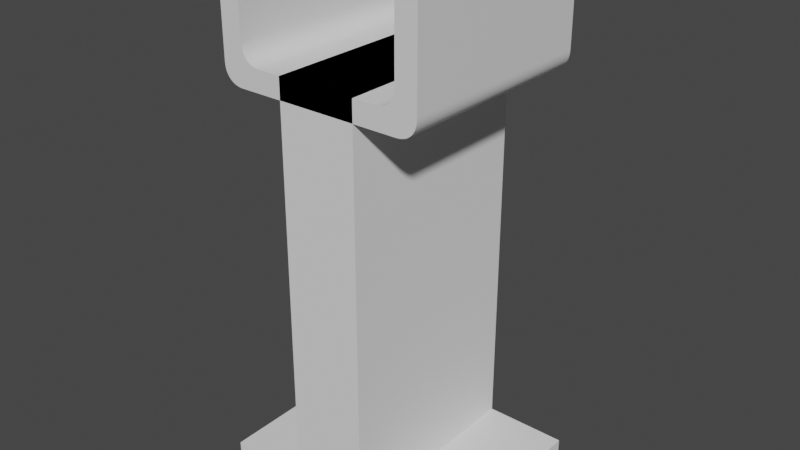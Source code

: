 # Source: Monitor_Stand.blend  (saved by Blender 3.6.13; exported with 4.5.12 LTS)
import bpy
from mathutils import Matrix  # noqa: F401  (used for matrix-valued properties, if any)

bpy.ops.wm.read_factory_settings(use_empty=True)
scene = bpy.context.scene
scene.name = 'Scene'

# ---- collections
col_collection = bpy.data.collections.new('Collection'); scene.collection.children.link(col_collection)

# ---- materials (node trees are filled in below, after node groups)
mat_material_003 = bpy.data.materials.new('Material.003')
mat_material_003.alpha_threshold = 0.0
mat_material_003.use_transparent_shadow = False
mat_material_003.roughness = 0.5
mat_material_003.line_color = (0.0, 0.0, 0.0, 1.0)

# ---- material node trees
mat_material_003.use_nodes = True; mat_material_003.node_tree.nodes.clear()
_N = mat_material_003.node_tree.nodes; _L = mat_material_003.node_tree.links
n0 = _N.new('ShaderNodeOutputMaterial'); n0.name = 'Material Output'; n0.location = (300, 300)
n1 = _N.new('ShaderNodeBsdfPrincipled'); n1.name = 'Principled BSDF'; n1.location = (10, 300)
n1.distribution = 'GGX'
n1.subsurface_method = 'RANDOM_WALK_SKIN'
n1.inputs[3].default_value = 1.45
n1.inputs[27].default_value = (0.0, 0.0, 0.0, 1.0)
n1.inputs[28].default_value = 1.0
_L.new(n1.outputs[0], n0.inputs[0])
n0.is_active_output = True

# ---- world
world_world = bpy.data.worlds.new('World'); scene.world = world_world
world_world.use_nodes = True; world_world.node_tree.nodes.clear()
_N = world_world.node_tree.nodes; _L = world_world.node_tree.links
n0 = _N.new('ShaderNodeOutputWorld'); n0.name = 'World Output'; n0.location = (300, 300)
n1 = _N.new('ShaderNodeBackground'); n1.name = 'Background'; n1.location = (10, 300)
n1.inputs[0].default_value = (0.05088, 0.05088, 0.05088, 1.0)
_L.new(n1.outputs[0], n0.inputs[0])
n0.is_active_output = True
world_world.color = (0.05088, 0.05088, 0.05088)
world_world.use_sun_shadow = False
world_world.sun_shadow_jitter_overblur = 0.0

# ---- meshes
me_cube_003 = bpy.data.meshes.new('Cube.003')
me_cube_003.from_pydata([(1.0, 0.3296, 1.0), (0.7931, 0.3296, 10.0), (1.0, -1.0, 1.0), (1.0, 0.3296, 10.0), (-1.0, 0.3296, 1.0), (-1.0, -1.0, 1.0), (-0.793, 0.3296, -1.0), (-0.793, -1.0, -1.0), (0.7931, -1.0, -1.0), (-0.5889, -1.0, 1.0), (0.7931, 0.3296, -1.0), (-0.5889, 0.3296, -1.0), (-1.0, 0.3296, 10.0), (-1.0, -1.0, 10.0), (-0.793, -1.0, 10.0), (-0.793, 0.3296, 10.0), (-0.8965, -1.0, 1.0), (-0.8965, 0.3296, 1.0), (-0.8965, -1.0, 11.0), (-0.8965, 0.3296, 11.0), (-0.8965, 0.3296, 10.0), (-0.8965, -1.0, 10.0), (-1.0, 0.3296, 10.0), (-0.8965, 0.3296, 11.0), (-1.0, 0.3296, 10.04), (-0.9999, 0.3296, 10.08), (-0.9997, 0.3296, 10.12), (-0.9994, 0.3296, 10.15), (-0.999, 0.3296, 10.19), (-0.9985, 0.3296, 10.23), (-0.9979, 0.3296, 10.27), (-0.9971, 0.3296, 10.31), (-0.9962, 0.3296, 10.34), (-0.9952, 0.3296, 10.38), (-0.994, 0.3296, 10.42), (-0.9926, 0.3296, 10.45), (-0.9911, 0.3296, 10.49), (-0.9895, 0.3296, 10.52), (-0.9876, 0.3296, 10.56), (-0.9856, 0.3296, 10.59), (-0.9835, 0.3296, 10.62), (-0.9812, 0.3296, 10.66), (-0.9787, 0.3296, 10.69), (-0.9761, 0.3296, 10.72), (-0.9734, 0.3296, 10.74), (-0.9705, 0.3296, 10.77), (-0.9675, 0.3296, 10.79), (-0.9643, 0.3296, 10.82), (-0.9611, 0.3296, 10.84), (-0.9577, 0.3296, 10.86), (-0.9543, 0.3296, 10.88), (-0.9507, 0.3296, 10.9), (-0.9471, 0.3296, 10.91), (-0.9434, 0.3296, 10.93), (-0.9397, 0.3296, 10.94), (-0.9359, 0.3296, 10.95), (-0.932, 0.3296, 10.96), (-0.9282, 0.3296, 10.97), (-0.9243, 0.3296, 10.98), (-0.9203, 0.3296, 10.99), (-0.9164, 0.3296, 10.99), (-0.9124, 0.3296, 10.99), (-0.9084, 0.3296, 11.0), (-0.9045, 0.3296, 11.0), (-0.9005, 0.3296, 11.0), (-0.8965, -1.0, 11.0), (-1.0, -1.0, 10.0), (-0.9005, -1.0, 11.0), (-0.9045, -1.0, 11.0), (-0.9084, -1.0, 11.0), (-0.9124, -1.0, 10.99), (-0.9164, -1.0, 10.99), (-0.9203, -1.0, 10.99), (-0.9243, -1.0, 10.98), (-0.9282, -1.0, 10.97), (-0.932, -1.0, 10.96), (-0.9359, -1.0, 10.95), (-0.9397, -1.0, 10.94), (-0.9434, -1.0, 10.93), (-0.9471, -1.0, 10.91), (-0.9507, -1.0, 10.9), (-0.9543, -1.0, 10.88), (-0.9577, -1.0, 10.86), (-0.9611, -1.0, 10.84), (-0.9643, -1.0, 10.82), (-0.9675, -1.0, 10.79), (-0.9705, -1.0, 10.77), (-0.9734, -1.0, 10.74), (-0.9761, -1.0, 10.72), (-0.9787, -1.0, 10.69), (-0.9812, -1.0, 10.66), (-0.9835, -1.0, 10.62), (-0.9856, -1.0, 10.59), (-0.9876, -1.0, 10.56), (-0.9895, -1.0, 10.52), (-0.9911, -1.0, 10.49), (-0.9926, -1.0, 10.45), (-0.994, -1.0, 10.42), (-0.9952, -1.0, 10.38), (-0.9962, -1.0, 10.34), (-0.9971, -1.0, 10.31), (-0.9979, -1.0, 10.27), (-0.9985, -1.0, 10.23), (-0.999, -1.0, 10.19), (-0.9994, -1.0, 10.15), (-0.9997, -1.0, 10.12), (-0.9999, -1.0, 10.08), (-1.0, -1.0, 10.04), (-0.793, -1.0, 10.0), (-0.8965, -1.0, 11.0), (-0.793, -1.0, 10.04), (-0.7931, -1.0, 10.08), (-0.7933, -1.0, 10.12), (-0.7935, -1.0, 10.15), (-0.7939, -1.0, 10.19), (-0.7944, -1.0, 10.23), (-0.7951, -1.0, 10.27), (-0.7958, -1.0, 10.31), (-0.7967, -1.0, 10.34), (-0.7978, -1.0, 10.38), (-0.799, -1.0, 10.42), (-0.8003, -1.0, 10.45), (-0.8018, -1.0, 10.49), (-0.8035, -1.0, 10.52), (-0.8053, -1.0, 10.56), (-0.8073, -1.0, 10.59), (-0.8095, -1.0, 10.62), (-0.8118, -1.0, 10.66), (-0.8142, -1.0, 10.69), (-0.8168, -1.0, 10.72), (-0.8196, -1.0, 10.74), (-0.8225, -1.0, 10.77), (-0.8255, -1.0, 10.79), (-0.8286, -1.0, 10.82), (-0.8319, -1.0, 10.84), (-0.8352, -1.0, 10.86), (-0.8387, -1.0, 10.88), (-0.8422, -1.0, 10.9), (-0.8458, -1.0, 10.91), (-0.8495, -1.0, 10.93), (-0.8533, -1.0, 10.94), (-0.8571, -1.0, 10.95), (-0.8609, -1.0, 10.96), (-0.8648, -1.0, 10.97), (-0.8687, -1.0, 10.98), (-0.8726, -1.0, 10.99), (-0.8766, -1.0, 10.99), (-0.8806, -1.0, 10.99), (-0.8845, -1.0, 11.0), (-0.8885, -1.0, 11.0), (-0.8925, -1.0, 11.0), (-0.8965, 0.3296, 11.0), (-0.793, 0.3296, 10.0), (-0.8925, 0.3296, 11.0), (-0.8885, 0.3296, 11.0), (-0.8845, 0.3296, 11.0), (-0.8806, 0.3296, 10.99), (-0.8766, 0.3296, 10.99), (-0.8726, 0.3296, 10.99), (-0.8687, 0.3296, 10.98), (-0.8648, 0.3296, 10.97), (-0.8609, 0.3296, 10.96), (-0.8571, 0.3296, 10.95), (-0.8533, 0.3296, 10.94), (-0.8495, 0.3296, 10.93), (-0.8458, 0.3296, 10.91), (-0.8422, 0.3296, 10.9), (-0.8387, 0.3296, 10.88), (-0.8352, 0.3296, 10.86), (-0.8319, 0.3296, 10.84), (-0.8286, 0.3296, 10.82), (-0.8255, 0.3296, 10.79), (-0.8225, 0.3296, 10.77), (-0.8196, 0.3296, 10.74), (-0.8168, 0.3296, 10.72), (-0.8142, 0.3296, 10.69), (-0.8118, 0.3296, 10.66), (-0.8095, 0.3296, 10.62), (-0.8073, 0.3296, 10.59), (-0.8053, 0.3296, 10.56), (-0.8035, 0.3296, 10.52), (-0.8018, 0.3296, 10.49), (-0.8003, 0.3296, 10.45), (-0.799, 0.3296, 10.42), (-0.7978, 0.3296, 10.38), (-0.7967, 0.3296, 10.34), (-0.7958, 0.3296, 10.31), (-0.7951, 0.3296, 10.27), (-0.7944, 0.3296, 10.23), (-0.7939, 0.3296, 10.19), (-0.7935, 0.3296, 10.15), (-0.7933, 0.3296, 10.12), (-0.7931, 0.3296, 10.08), (-0.793, 0.3296, 10.04), (-0.793, 0.3296, 0.0), (-0.793, -1.0, 0.0), (0.7931, -1.0, 0.0), (0.7931, 0.3296, 0.0), (-1.0, -1.0, 1.0), (-0.793, -1.0, -1.0), (-1.0, -1.0, 0.923), (-0.9998, -1.0, 0.846), (-0.9995, -1.0, 0.769), (-0.9989, -1.0, 0.6922), (-0.9982, -1.0, 0.6155), (-0.9972, -1.0, 0.5391), (-0.9959, -1.0, 0.4631), (-0.9944, -1.0, 0.3875), (-0.9926, -1.0, 0.3125), (-0.9905, -1.0, 0.2382), (-0.9881, -1.0, 0.1648), (-0.9854, -1.0, 0.09236), (-0.9824, -1.0, 0.02109), (-0.979, -1.0, -0.04885), (-0.9754, -1.0, -0.1173), (-0.9714, -1.0, -0.184), (-0.9671, -1.0, -0.2489), (-0.9625, -1.0, -0.3118), (-0.9576, -1.0, -0.3724), (-0.9524, -1.0, -0.4307), (-0.9469, -1.0, -0.4864), (-0.9412, -1.0, -0.5395), (-0.9351, -1.0, -0.5898), (-0.9289, -1.0, -0.6372), (-0.9223, -1.0, -0.6817), (-0.9156, -1.0, -0.7231), (-0.9087, -1.0, -0.7615), (-0.9016, -1.0, -0.7968), (-0.8944, -1.0, -0.829), (-0.887, -1.0, -0.8581), (-0.8795, -1.0, -0.8842), (-0.8719, -1.0, -0.9074), (-0.8642, -1.0, -0.9277), (-0.8564, -1.0, -0.9451), (-0.8486, -1.0, -0.9599), (-0.8407, -1.0, -0.9721), (-0.8328, -1.0, -0.9818), (-0.8249, -1.0, -0.9892), (-0.8169, -1.0, -0.9945), (-0.8089, -1.0, -0.9979), (-0.8009, -1.0, -0.9996), (-0.793, 0.3296, -1.0), (-1.0, 0.3296, 1.0), (-0.8009, 0.3296, -0.9996), (-0.8089, 0.3296, -0.9979), (-0.8169, 0.3296, -0.9945), (-0.8249, 0.3296, -0.9892), (-0.8328, 0.3296, -0.9818), (-0.8407, 0.3296, -0.9721), (-0.8486, 0.3296, -0.9599), (-0.8564, 0.3296, -0.9451), (-0.8642, 0.3296, -0.9277), (-0.8719, 0.3296, -0.9074), (-0.8795, 0.3296, -0.8842), (-0.887, 0.3296, -0.8581), (-0.8944, 0.3296, -0.829), (-0.9016, 0.3296, -0.7968), (-0.9087, 0.3296, -0.7615), (-0.9156, 0.3296, -0.7231), (-0.9223, 0.3296, -0.6817), (-0.9289, 0.3296, -0.6372), (-0.9351, 0.3296, -0.5898), (-0.9412, 0.3296, -0.5395), (-0.9469, 0.3296, -0.4864), (-0.9524, 0.3296, -0.4307), (-0.9576, 0.3296, -0.3724), (-0.9625, 0.3296, -0.3118), (-0.9671, 0.3296, -0.2489), (-0.9714, 0.3296, -0.184), (-0.9754, 0.3296, -0.1173), (-0.979, 0.3296, -0.04885), (-0.9824, 0.3296, 0.02109), (-0.9854, 0.3296, 0.09236), (-0.9881, 0.3296, 0.1648), (-0.9905, 0.3296, 0.2382), (-0.9926, 0.3296, 0.3125), (-0.9944, 0.3296, 0.3875), (-0.9959, 0.3296, 0.4631), (-0.9972, 0.3296, 0.5391), (-0.9982, 0.3296, 0.6155), (-0.9989, 0.3296, 0.6922), (-0.9995, 0.3296, 0.769), (-0.9998, 0.3296, 0.846), (-1.0, 0.3296, 0.923), (1.0, 0.3296, 1.0), (0.7931, 0.3296, -1.0), (1.0, 0.3296, 0.923), (0.9998, 0.3296, 0.8461), (0.9994, 0.3296, 0.7692), (0.9989, 0.3296, 0.6924), (0.9981, 0.3296, 0.6157), (0.9971, 0.3296, 0.5394), (0.9958, 0.3296, 0.4634), (0.9943, 0.3296, 0.3878), (0.9925, 0.3296, 0.3129), (0.9904, 0.3296, 0.2386), (0.988, 0.3296, 0.1652), (0.9853, 0.3296, 0.09279), (0.9823, 0.3296, 0.02155), (0.9789, 0.3296, -0.04837), (0.9753, 0.3296, -0.1168), (0.9713, 0.3296, -0.1835), (0.967, 0.3296, -0.2484), (0.9624, 0.3296, -0.3112), (0.9575, 0.3296, -0.3719), (0.9523, 0.3296, -0.4301), (0.9468, 0.3296, -0.4859), (0.941, 0.3296, -0.539), (0.935, 0.3296, -0.5893), (0.9287, 0.3296, -0.6367), (0.9222, 0.3296, -0.6812), (0.9155, 0.3296, -0.7226), (0.9086, 0.3296, -0.761), (0.9015, 0.3296, -0.7963), (0.8943, 0.3296, -0.8285), (0.8869, 0.3296, -0.8577), (0.8794, 0.3296, -0.8838), (0.8718, 0.3296, -0.907), (0.8642, 0.3296, -0.9273), (0.8564, 0.3296, -0.9448), (0.8486, 0.3296, -0.9596), (0.8407, 0.3296, -0.9718), (0.8328, 0.3296, -0.9816), (0.8249, 0.3296, -0.9891), (0.817, 0.3296, -0.9944), (0.809, 0.3296, -0.9978), (0.801, 0.3296, -0.9996), (0.7931, -1.0, -1.0), (1.0, -1.0, 1.0), (0.801, -1.0, -0.9996), (0.809, -1.0, -0.9978), (0.817, -1.0, -0.9944), (0.8249, -1.0, -0.9891), (0.8328, -1.0, -0.9816), (0.8407, -1.0, -0.9718), (0.8486, -1.0, -0.9596), (0.8564, -1.0, -0.9448), (0.8642, -1.0, -0.9273), (0.8719, -1.0, -0.907), (0.8794, -1.0, -0.8838), (0.8869, -1.0, -0.8577), (0.8943, -1.0, -0.8285), (0.9015, -1.0, -0.7963), (0.9086, -1.0, -0.761), (0.9155, -1.0, -0.7226), (0.9222, -1.0, -0.6812), (0.9287, -1.0, -0.6367), (0.935, -1.0, -0.5893), (0.941, -1.0, -0.539), (0.9468, -1.0, -0.4859), (0.9523, -1.0, -0.4301), (0.9575, -1.0, -0.3719), (0.9624, -1.0, -0.3112), (0.967, -1.0, -0.2484), (0.9713, -1.0, -0.1835), (0.9753, -1.0, -0.1168), (0.9789, -1.0, -0.04837), (0.9823, -1.0, 0.02155), (0.9853, -1.0, 0.09279), (0.988, -1.0, 0.1652), (0.9904, -1.0, 0.2386), (0.9925, -1.0, 0.3129), (0.9943, -1.0, 0.3878), (0.9958, -1.0, 0.4634), (0.9971, -1.0, 0.5394), (0.9981, -1.0, 0.6157), (0.9989, -1.0, 0.6924), (0.9994, -1.0, 0.7692), (0.9998, -1.0, 0.8461), (1.0, -1.0, 0.923), (0.7931, -1.0, 10.0), (1.0, -1.0, 10.0), (0.8965, 0.3296, 1.0), (0.8965, -1.0, 1.0), (0.8965, 0.3296, 11.0), (0.8965, -1.0, 11.0), (0.8965, -1.0, 10.0), (0.8965, 0.3296, 10.0), (0.8965, 0.3296, 11.0), (1.0, 0.3296, 10.0), (0.9005, 0.3296, 11.0), (0.9045, 0.3296, 11.0), (0.9085, 0.3296, 11.0), (0.9125, 0.3296, 10.99), (0.9164, 0.3296, 10.99), (0.9204, 0.3296, 10.99), (0.9243, 0.3296, 10.98), (0.9282, 0.3296, 10.97), (0.9321, 0.3296, 10.96), (0.9359, 0.3296, 10.95), (0.9397, 0.3296, 10.94), (0.9435, 0.3296, 10.93), (0.9472, 0.3296, 10.91), (0.9508, 0.3296, 10.9), (0.9543, 0.3296, 10.88), (0.9578, 0.3296, 10.86), (0.9611, 0.3296, 10.84), (0.9644, 0.3296, 10.82), (0.9675, 0.3296, 10.79), (0.9705, 0.3296, 10.77), (0.9734, 0.3296, 10.74), (0.9761, 0.3296, 10.72), (0.9788, 0.3296, 10.69), (0.9812, 0.3296, 10.66), (0.9835, 0.3296, 10.62), (0.9857, 0.3296, 10.59), (0.9876, 0.3296, 10.56), (0.9895, 0.3296, 10.52), (0.9911, 0.3296, 10.49), (0.9926, 0.3296, 10.45), (0.994, 0.3296, 10.42), (0.9952, 0.3296, 10.38), (0.9962, 0.3296, 10.34), (0.9971, 0.3296, 10.31), (0.9979, 0.3296, 10.27), (0.9985, 0.3296, 10.23), (0.999, 0.3296, 10.19), (0.9994, 0.3296, 10.15), (0.9997, 0.3296, 10.12), (0.9999, 0.3296, 10.08), (1.0, 0.3296, 10.04), (1.0, -1.0, 10.0), (0.8965, -1.0, 11.0), (1.0, -1.0, 10.04), (0.9999, -1.0, 10.08), (0.9997, -1.0, 10.12), (0.9994, -1.0, 10.15), (0.999, -1.0, 10.19), (0.9985, -1.0, 10.23), (0.9979, -1.0, 10.27), (0.9971, -1.0, 10.31), (0.9962, -1.0, 10.34), (0.9952, -1.0, 10.38), (0.994, -1.0, 10.42), (0.9926, -1.0, 10.45), (0.9911, -1.0, 10.49), (0.9895, -1.0, 10.52), (0.9876, -1.0, 10.56), (0.9857, -1.0, 10.59), (0.9835, -1.0, 10.62), (0.9812, -1.0, 10.66), (0.9788, -1.0, 10.69), (0.9761, -1.0, 10.72), (0.9734, -1.0, 10.74), (0.9705, -1.0, 10.77), (0.9675, -1.0, 10.79), (0.9644, -1.0, 10.82), (0.9611, -1.0, 10.84), (0.9578, -1.0, 10.86), (0.9543, -1.0, 10.88), (0.9508, -1.0, 10.9), (0.9472, -1.0, 10.91), (0.9435, -1.0, 10.93), (0.9397, -1.0, 10.94), (0.9359, -1.0, 10.95), (0.9321, -1.0, 10.96), (0.9282, -1.0, 10.97), (0.9243, -1.0, 10.98), (0.9204, -1.0, 10.99), (0.9164, -1.0, 10.99), (0.9125, -1.0, 10.99), (0.9085, -1.0, 11.0), (0.9045, -1.0, 11.0), (0.9005, -1.0, 11.0), (0.7931, 0.3296, 10.0), (0.8965, 0.3296, 11.0), (0.7931, 0.3296, 10.04), (0.7932, 0.3296, 10.08), (0.7934, 0.3296, 10.12), (0.7936, 0.3296, 10.15), (0.794, 0.3296, 10.19), (0.7945, 0.3296, 10.23), (0.7952, 0.3296, 10.27), (0.7959, 0.3296, 10.31), (0.7968, 0.3296, 10.34), (0.7979, 0.3296, 10.38), (0.7991, 0.3296, 10.42), (0.8004, 0.3296, 10.45), (0.8019, 0.3296, 10.49), (0.8036, 0.3296, 10.52), (0.8054, 0.3296, 10.56), (0.8074, 0.3296, 10.59), (0.8096, 0.3296, 10.62), (0.8119, 0.3296, 10.66), (0.8143, 0.3296, 10.69), (0.8169, 0.3296, 10.72), (0.8197, 0.3296, 10.74), (0.8226, 0.3296, 10.77), (0.8256, 0.3296, 10.79), (0.8287, 0.3296, 10.82), (0.832, 0.3296, 10.84), (0.8353, 0.3296, 10.86), (0.8388, 0.3296, 10.88), (0.8423, 0.3296, 10.9), (0.8459, 0.3296, 10.91), (0.8496, 0.3296, 10.93), (0.8534, 0.3296, 10.94), (0.8571, 0.3296, 10.95), (0.861, 0.3296, 10.96), (0.8649, 0.3296, 10.97), (0.8688, 0.3296, 10.98), (0.8727, 0.3296, 10.99), (0.8767, 0.3296, 10.99), (0.8806, 0.3296, 10.99), (0.8846, 0.3296, 11.0), (0.8886, 0.3296, 11.0), (0.8926, 0.3296, 11.0), (0.8965, -1.0, 11.0), (0.7931, -1.0, 10.0), (0.8926, -1.0, 11.0), (0.8886, -1.0, 11.0), (0.8846, -1.0, 11.0), (0.8806, -1.0, 10.99), (0.8767, -1.0, 10.99), (0.8727, -1.0, 10.99), (0.8688, -1.0, 10.98), (0.8649, -1.0, 10.97), (0.861, -1.0, 10.96), (0.8571, -1.0, 10.95), (0.8534, -1.0, 10.94), (0.8496, -1.0, 10.93), (0.8459, -1.0, 10.91), (0.8423, -1.0, 10.9), (0.8388, -1.0, 10.88), (0.8353, -1.0, 10.86), (0.832, -1.0, 10.84), (0.8287, -1.0, 10.82), (0.8256, -1.0, 10.79), (0.8226, -1.0, 10.77), (0.8197, -1.0, 10.74), (0.8169, -1.0, 10.72), (0.8143, -1.0, 10.69), (0.8119, -1.0, 10.66), (0.8096, -1.0, 10.62), (0.8074, -1.0, 10.59), (0.8054, -1.0, 10.56), (0.8036, -1.0, 10.52), (0.8019, -1.0, 10.49), (0.8004, -1.0, 10.45), (0.7991, -1.0, 10.42), (0.7979, -1.0, 10.38), (0.7968, -1.0, 10.34), (0.7959, -1.0, 10.31), (0.7952, -1.0, 10.27), (0.7945, -1.0, 10.23), (0.794, -1.0, 10.19), (0.7936, -1.0, 10.15), (0.7934, -1.0, 10.12), (0.7932, -1.0, 10.08), (0.7931, -1.0, 10.04), (0.5893, 0.3296, -1.0), (0.5893, -1.0, 1.0), (0.5893, -1.0, -1.0), (0.5893, 0.3296, 1.0), (0.5893, 0.3296, 0.0), (0.5893, -1.0, 0.0), (1.0, -1.0, 3.005), (1.0, 0.3296, 3.005), (0.7931, 0.3296, 3.005), (0.7931, -1.0, 3.005), (0.8965, 0.3296, 3.005), (0.8965, -1.0, 3.005), (0.5893, 0.3296, 1.0), (0.7931, 0.3296, 3.005), (0.8965, 0.3296, 1.0), (0.7931, 0.3296, 5.001e-05), (0.5971, 0.3296, 1.0), (0.605, 0.3296, 1.002), (0.6128, 0.3296, 1.006), (0.6206, 0.3296, 1.011), (0.6284, 0.3296, 1.018), (0.6362, 0.3296, 1.028), (0.6439, 0.3296, 1.04), (0.6516, 0.3296, 1.055), (0.6593, 0.3296, 1.073), (0.6669, 0.3296, 1.093), (0.6743, 0.3296, 1.116), (0.6817, 0.3296, 1.143), (0.689, 0.3296, 1.172), (0.6961, 0.3296, 1.204), (0.7031, 0.3296, 1.24), (0.7099, 0.3296, 1.278), (0.7165, 0.3296, 1.32), (0.7229, 0.3296, 1.364), (0.7291, 0.3296, 1.412), (0.735, 0.3296, 1.462), (0.7407, 0.3296, 1.515), (0.7461, 0.3296, 1.571), (0.7512, 0.3296, 1.63), (0.7561, 0.3296, 1.69), (0.7606, 0.3296, 1.753), (0.7648, 0.3296, 1.818), (0.7687, 0.3296, 1.885), (0.7723, 0.3296, 1.954), (0.7756, 0.3296, 2.024), (0.7786, 0.3296, 2.095), (0.7812, 0.3296, 2.168), (0.7836, 0.3296, 2.241), (0.7857, 0.3296, 2.316), (0.7874, 0.3296, 2.391), (0.789, 0.3296, 2.467), (0.7902, 0.3296, 2.543), (0.7912, 0.3296, 2.62), (0.792, 0.3296, 2.696), (0.7925, 0.3296, 2.773), (0.7929, 0.3296, 2.85), (0.793, 0.3296, 2.928), (0.7931, -1.0, 3.005), (0.5893, -1.0, 1.0), (0.7931, -1.0, 5.001e-05), (0.8965, -1.0, 1.0), (0.793, -1.0, 2.928), (0.7929, -1.0, 2.85), (0.7925, -1.0, 2.773), (0.792, -1.0, 2.696), (0.7912, -1.0, 2.62), (0.7902, -1.0, 2.543), (0.789, -1.0, 2.467), (0.7874, -1.0, 2.391), (0.7857, -1.0, 2.316), (0.7836, -1.0, 2.241), (0.7812, -1.0, 2.168), (0.7786, -1.0, 2.095), (0.7756, -1.0, 2.024), (0.7723, -1.0, 1.954), (0.7687, -1.0, 1.885), (0.7648, -1.0, 1.818), (0.7606, -1.0, 1.753), (0.7561, -1.0, 1.69), (0.7512, -1.0, 1.63), (0.7461, -1.0, 1.571), (0.7407, -1.0, 1.515), (0.735, -1.0, 1.462), (0.7291, -1.0, 1.412), (0.7229, -1.0, 1.364), (0.7165, -1.0, 1.32), (0.7099, -1.0, 1.278), (0.7031, -1.0, 1.24), (0.6961, -1.0, 1.204), (0.689, -1.0, 1.172), (0.6817, -1.0, 1.143), (0.6743, -1.0, 1.116), (0.6669, -1.0, 1.093), (0.6593, -1.0, 1.073), (0.6516, -1.0, 1.055), (0.6439, -1.0, 1.04), (0.6362, -1.0, 1.028), (0.6284, -1.0, 1.018), (0.6206, -1.0, 1.011), (0.6128, -1.0, 1.006), (0.605, -1.0, 1.002), (0.5971, -1.0, 1.0), (-0.5889, -1.0, 0.0), (-0.5889, -1.0, -1.0), (-0.5889, 0.3296, 1.0), (-0.5889, 0.3296, 0.0), (-1.0, 0.3296, 3.002), (-0.793, -1.0, 3.002), (-1.0, -1.0, 3.002), (-0.793, 0.3296, 3.002), (-0.8965, -1.0, 3.002), (-0.8965, 0.3296, 3.002), (-0.5889, -1.0, 1.0), (-0.793, -1.0, 3.002), (-0.8964, -1.0, 1.0), (-0.793, -1.0, 5.001e-05), (-0.5967, -1.0, 1.0), (-0.6046, -1.0, 1.002), (-0.6124, -1.0, 1.006), (-0.6203, -1.0, 1.011), (-0.6281, -1.0, 1.018), (-0.6359, -1.0, 1.028), (-0.6436, -1.0, 1.04), (-0.6513, -1.0, 1.055), (-0.659, -1.0, 1.073), (-0.6666, -1.0, 1.093), (-0.6741, -1.0, 1.116), (-0.6814, -1.0, 1.142), (-0.6887, -1.0, 1.172), (-0.6959, -1.0, 1.204), (-0.7028, -1.0, 1.239), (-0.7096, -1.0, 1.278), (-0.7163, -1.0, 1.319), (-0.7227, -1.0, 1.364), (-0.7289, -1.0, 1.411), (-0.7348, -1.0, 1.461), (-0.7405, -1.0, 1.515), (-0.7459, -1.0, 1.57), (-0.7511, -1.0, 1.629), (-0.7559, -1.0, 1.689), (-0.7604, -1.0, 1.752), (-0.7647, -1.0, 1.817), (-0.7686, -1.0, 1.884), (-0.7722, -1.0, 1.952), (-0.7755, -1.0, 2.022), (-0.7784, -1.0, 2.094), (-0.7811, -1.0, 2.166), (-0.7835, -1.0, 2.24), (-0.7855, -1.0, 2.314), (-0.7873, -1.0, 2.389), (-0.7888, -1.0, 2.465), (-0.7901, -1.0, 2.541), (-0.7911, -1.0, 2.617), (-0.7919, -1.0, 2.694), (-0.7924, -1.0, 2.771), (-0.7927, -1.0, 2.848), (-0.7929, -1.0, 2.925), (-0.793, 0.3296, 3.002), (-0.5889, 0.3296, 1.0), (-0.793, 0.3296, 5.001e-05), (-0.8964, 0.3296, 1.0), (-0.7929, 0.3296, 2.925), (-0.7927, 0.3296, 2.848), (-0.7924, 0.3296, 2.771), (-0.7919, 0.3296, 2.694), (-0.7911, 0.3296, 2.617), (-0.7901, 0.3296, 2.541), (-0.7888, 0.3296, 2.465), (-0.7873, 0.3296, 2.389), (-0.7855, 0.3296, 2.314), (-0.7835, 0.3296, 2.24), (-0.7811, 0.3296, 2.166), (-0.7784, 0.3296, 2.094), (-0.7755, 0.3296, 2.022), (-0.7722, 0.3296, 1.952), (-0.7686, 0.3296, 1.884), (-0.7647, 0.3296, 1.817), (-0.7604, 0.3296, 1.752), (-0.7559, 0.3296, 1.689), (-0.7511, 0.3296, 1.629), (-0.7459, 0.3296, 1.57), (-0.7405, 0.3296, 1.515), (-0.7348, 0.3296, 1.461), (-0.7289, 0.3296, 1.411), (-0.7227, 0.3296, 1.364), (-0.7163, 0.3296, 1.319), (-0.7096, 0.3296, 1.278), (-0.7028, 0.3296, 1.239), (-0.6959, 0.3296, 1.204), (-0.6887, 0.3296, 1.172), (-0.6814, 0.3296, 1.142), (-0.6741, 0.3296, 1.116), (-0.6666, 0.3296, 1.093), (-0.659, 0.3296, 1.073), (-0.6513, 0.3296, 1.055), (-0.6436, 0.3296, 1.04), (-0.6359, 0.3296, 1.028), (-0.6281, 0.3296, 1.018), (-0.6203, 0.3296, 1.011), (-0.6124, 0.3296, 1.006), (-0.6046, 0.3296, 1.002), (-0.5967, 0.3296, 1.0)], [], [(607, 610, 373, 561, 559), (10, 285, 327, 8), (194, 709, 708, 654, 655), (707, 710, 17, 661, 659), (558, 559, 370, 1), (565, 564, 372, 0, 284, 286, 287, 288, 289, 290, 291, 292, 293, 294, 295, 296, 297, 298, 299, 300, 301, 302, 303, 304, 305, 306, 307, 308, 309, 310, 311, 312, 313, 314, 315, 316, 317, 318, 319, 320, 321, 322, 323, 324, 325, 326, 285, 10, 197), (550, 10, 8, 552), (370, 376, 375, 507, 509, 510, 511, 512, 513, 514, 515, 516, 517, 518, 519, 520, 521, 522, 523, 524, 525, 526, 527, 528, 529, 530, 531, 532, 533, 534, 535, 536, 537, 538, 539, 540, 541, 542, 543, 544, 545, 546, 547, 548, 549, 508), (20, 12, 22, 24, 25, 26, 27, 28, 29, 30, 31, 32, 33, 34, 35, 36, 37, 38, 39, 40, 41, 42, 43, 44, 45, 46, 47, 48, 49, 50, 51, 52, 53, 54, 55, 56, 57, 58, 59, 60, 61, 62, 63, 64, 23, 19), (15, 20, 19, 151, 153, 154, 155, 156, 157, 158, 159, 160, 161, 162, 163, 164, 165, 166, 167, 168, 169, 170, 171, 172, 173, 174, 175, 176, 177, 178, 179, 180, 181, 182, 183, 184, 185, 186, 187, 188, 189, 190, 191, 192, 193, 152), (376, 371, 421, 423, 424, 425, 426, 427, 428, 429, 430, 431, 432, 433, 434, 435, 436, 437, 438, 439, 440, 441, 442, 443, 444, 445, 446, 447, 448, 449, 450, 451, 452, 453, 454, 455, 456, 457, 458, 459, 460, 461, 462, 463, 422, 375), (12, 13, 66, 22), (5, 198, 200, 201, 202, 203, 204, 205, 206, 207, 208, 209, 210, 211, 212, 213, 214, 215, 216, 217, 218, 219, 220, 221, 222, 223, 224, 225, 226, 227, 228, 229, 230, 231, 232, 233, 234, 235, 236, 237, 238, 239, 240, 199, 7, 195, 665, 664, 16), (13, 21, 18, 65, 67, 68, 69, 70, 71, 72, 73, 74, 75, 76, 77, 78, 79, 80, 81, 82, 83, 84, 85, 86, 87, 88, 89, 90, 91, 92, 93, 94, 95, 96, 97, 98, 99, 100, 101, 102, 103, 104, 105, 106, 107, 66), (375, 374, 465, 507), (16, 664, 663, 657, 660), (377, 1, 464, 466, 467, 468, 469, 470, 471, 472, 473, 474, 475, 476, 477, 478, 479, 480, 481, 482, 483, 484, 485, 486, 487, 488, 489, 490, 491, 492, 493, 494, 495, 496, 497, 498, 499, 500, 501, 502, 503, 504, 505, 506, 465, 374), (661, 656, 12, 20), (21, 14, 108, 110, 111, 112, 113, 114, 115, 116, 117, 118, 119, 120, 121, 122, 123, 124, 125, 126, 127, 128, 129, 130, 131, 132, 133, 134, 135, 136, 137, 138, 139, 140, 141, 142, 143, 144, 145, 146, 147, 148, 149, 150, 109, 18), (660, 657, 14, 21), (656, 658, 13, 12), (658, 660, 21, 13), (659, 661, 20, 15), (152, 108, 14, 15), (65, 23, 64, 67), (67, 64, 63, 68), (68, 63, 62, 69), (69, 62, 61, 70), (70, 61, 60, 71), (71, 60, 59, 72), (72, 59, 58, 73), (73, 58, 57, 74), (74, 57, 56, 75), (75, 56, 55, 76), (76, 55, 54, 77), (77, 54, 53, 78), (78, 53, 52, 79), (79, 52, 51, 80), (80, 51, 50, 81), (81, 50, 49, 82), (82, 49, 48, 83), (83, 48, 47, 84), (84, 47, 46, 85), (85, 46, 45, 86), (86, 45, 44, 87), (87, 44, 43, 88), (88, 43, 42, 89), (89, 42, 41, 90), (90, 41, 40, 91), (91, 40, 39, 92), (92, 39, 38, 93), (93, 38, 37, 94), (94, 37, 36, 95), (95, 36, 35, 96), (96, 35, 34, 97), (97, 34, 33, 98), (98, 33, 32, 99), (99, 32, 31, 100), (100, 31, 30, 101), (101, 30, 29, 102), (102, 29, 28, 103), (103, 28, 27, 104), (104, 27, 26, 105), (105, 26, 25, 106), (106, 25, 24, 107), (107, 24, 22, 66), (18, 19, 23, 65), (108, 152, 193, 110), (110, 193, 192, 111), (111, 192, 191, 112), (112, 191, 190, 113), (113, 190, 189, 114), (114, 189, 188, 115), (115, 188, 187, 116), (116, 187, 186, 117), (117, 186, 185, 118), (118, 185, 184, 119), (119, 184, 183, 120), (120, 183, 182, 121), (121, 182, 181, 122), (122, 181, 180, 123), (123, 180, 179, 124), (124, 179, 178, 125), (125, 178, 177, 126), (126, 177, 176, 127), (127, 176, 175, 128), (128, 175, 174, 129), (129, 174, 173, 130), (130, 173, 172, 131), (131, 172, 171, 132), (132, 171, 170, 133), (133, 170, 169, 134), (134, 169, 168, 135), (135, 168, 167, 136), (136, 167, 166, 137), (137, 166, 165, 138), (138, 165, 164, 139), (139, 164, 163, 140), (140, 163, 162, 141), (141, 162, 161, 142), (142, 161, 160, 143), (143, 160, 159, 144), (144, 159, 158, 145), (145, 158, 157, 146), (146, 157, 156, 147), (147, 156, 155, 148), (148, 155, 154, 149), (149, 154, 153, 150), (150, 153, 151, 109), (109, 151, 19, 18), (550, 554, 197, 10), (196, 609, 608, 551, 555), (653, 652, 195, 7), (652, 9, 662, 665, 195), (6, 7, 199, 241), (198, 242, 283, 200), (200, 283, 282, 201), (201, 282, 281, 202), (202, 281, 280, 203), (203, 280, 279, 204), (204, 279, 278, 205), (205, 278, 277, 206), (206, 277, 276, 207), (207, 276, 275, 208), (208, 275, 274, 209), (209, 274, 273, 210), (210, 273, 272, 211), (211, 272, 271, 212), (212, 271, 270, 213), (213, 270, 269, 214), (214, 269, 268, 215), (215, 268, 267, 216), (216, 267, 266, 217), (217, 266, 265, 218), (218, 265, 264, 219), (219, 264, 263, 220), (220, 263, 262, 221), (221, 262, 261, 222), (222, 261, 260, 223), (223, 260, 259, 224), (224, 259, 258, 225), (225, 258, 257, 226), (226, 257, 256, 227), (227, 256, 255, 228), (228, 255, 254, 229), (229, 254, 253, 230), (230, 253, 252, 231), (231, 252, 251, 232), (232, 251, 250, 233), (233, 250, 249, 234), (234, 249, 248, 235), (235, 248, 247, 236), (236, 247, 246, 237), (237, 246, 245, 238), (238, 245, 244, 239), (239, 244, 243, 240), (240, 243, 241, 199), (4, 242, 198, 5), (327, 285, 326, 329), (329, 326, 325, 330), (330, 325, 324, 331), (331, 324, 323, 332), (332, 323, 322, 333), (333, 322, 321, 334), (334, 321, 320, 335), (335, 320, 319, 336), (336, 319, 318, 337), (337, 318, 317, 338), (338, 317, 316, 339), (339, 316, 315, 340), (340, 315, 314, 341), (341, 314, 313, 342), (342, 313, 312, 343), (343, 312, 311, 344), (344, 311, 310, 345), (345, 310, 309, 346), (346, 309, 308, 347), (347, 308, 307, 348), (348, 307, 306, 349), (349, 306, 305, 350), (350, 305, 304, 351), (351, 304, 303, 352), (352, 303, 302, 353), (353, 302, 301, 354), (354, 301, 300, 355), (355, 300, 299, 356), (356, 299, 298, 357), (357, 298, 297, 358), (358, 297, 296, 359), (359, 296, 295, 360), (360, 295, 294, 361), (361, 294, 293, 362), (362, 293, 292, 363), (363, 292, 291, 364), (364, 291, 290, 365), (365, 290, 289, 366), (366, 289, 288, 367), (367, 288, 287, 368), (368, 287, 286, 369), (369, 286, 284, 328), (0, 2, 328, 284), (556, 557, 3, 371), (561, 556, 371, 376), (560, 558, 1, 377), (557, 560, 377, 3), (559, 561, 376, 370), (3, 377, 374, 378, 380, 381, 382, 383, 384, 385, 386, 387, 388, 389, 390, 391, 392, 393, 394, 395, 396, 397, 398, 399, 400, 401, 402, 403, 404, 405, 406, 407, 408, 409, 410, 411, 412, 413, 414, 415, 416, 417, 418, 419, 420, 379), (371, 3, 379, 421), (378, 422, 463, 380), (380, 463, 462, 381), (381, 462, 461, 382), (382, 461, 460, 383), (383, 460, 459, 384), (384, 459, 458, 385), (385, 458, 457, 386), (386, 457, 456, 387), (387, 456, 455, 388), (388, 455, 454, 389), (389, 454, 453, 390), (390, 453, 452, 391), (391, 452, 451, 392), (392, 451, 450, 393), (393, 450, 449, 394), (394, 449, 448, 395), (395, 448, 447, 396), (396, 447, 446, 397), (397, 446, 445, 398), (398, 445, 444, 399), (399, 444, 443, 400), (400, 443, 442, 401), (401, 442, 441, 402), (402, 441, 440, 403), (403, 440, 439, 404), (404, 439, 438, 405), (405, 438, 437, 406), (406, 437, 436, 407), (407, 436, 435, 408), (408, 435, 434, 409), (409, 434, 433, 410), (410, 433, 432, 411), (411, 432, 431, 412), (412, 431, 430, 413), (413, 430, 429, 414), (414, 429, 428, 415), (415, 428, 427, 416), (416, 427, 426, 417), (417, 426, 425, 418), (418, 425, 424, 419), (419, 424, 423, 420), (420, 423, 421, 379), (422, 378, 374, 375), (464, 508, 549, 466), (466, 549, 548, 467), (467, 548, 547, 468), (468, 547, 546, 469), (469, 546, 545, 470), (470, 545, 544, 471), (471, 544, 543, 472), (472, 543, 542, 473), (473, 542, 541, 474), (474, 541, 540, 475), (475, 540, 539, 476), (476, 539, 538, 477), (477, 538, 537, 478), (478, 537, 536, 479), (479, 536, 535, 480), (480, 535, 534, 481), (481, 534, 533, 482), (482, 533, 532, 483), (483, 532, 531, 484), (484, 531, 530, 485), (485, 530, 529, 486), (486, 529, 528, 487), (487, 528, 527, 488), (488, 527, 526, 489), (489, 526, 525, 490), (490, 525, 524, 491), (491, 524, 523, 492), (492, 523, 522, 493), (493, 522, 521, 494), (494, 521, 520, 495), (495, 520, 519, 496), (496, 519, 518, 497), (497, 518, 517, 498), (498, 517, 516, 499), (499, 516, 515, 500), (500, 515, 514, 501), (501, 514, 513, 502), (502, 513, 512, 503), (503, 512, 511, 504), (504, 511, 510, 505), (505, 510, 509, 506), (506, 509, 507, 465), (1, 370, 508, 464), (8, 196, 555, 552), (11, 655, 554, 550), (372, 564, 563, 558, 560), (11, 550, 552, 653), (655, 654, 553, 554), (8, 327, 329, 330, 331, 332, 333, 334, 335, 336, 337, 338, 339, 340, 341, 342, 343, 344, 345, 346, 347, 348, 349, 350, 351, 352, 353, 354, 355, 356, 357, 358, 359, 360, 361, 362, 363, 364, 365, 366, 367, 368, 369, 328, 2, 373, 610, 609, 196), (0, 372, 560, 557), (563, 607, 559, 558), (373, 2, 556, 561), (2, 0, 557, 556), (554, 553, 562, 565, 197), (562, 566, 567, 568, 569, 570, 571, 572, 573, 574, 575, 576, 577, 578, 579, 580, 581, 582, 583, 584, 585, 586, 587, 588, 589, 590, 591, 592, 593, 594, 595, 596, 597, 598, 599, 600, 601, 602, 603, 604, 605, 606, 563, 564, 565), (607, 611, 612, 613, 614, 615, 616, 617, 618, 619, 620, 621, 622, 623, 624, 625, 626, 627, 628, 629, 630, 631, 632, 633, 634, 635, 636, 637, 638, 639, 640, 641, 642, 643, 644, 645, 646, 647, 648, 649, 650, 651, 608, 609, 610), (562, 608, 651, 566), (566, 651, 650, 567), (567, 650, 649, 568), (568, 649, 648, 569), (569, 648, 647, 570), (570, 647, 646, 571), (571, 646, 645, 572), (572, 645, 644, 573), (573, 644, 643, 574), (574, 643, 642, 575), (575, 642, 641, 576), (576, 641, 640, 577), (577, 640, 639, 578), (578, 639, 638, 579), (579, 638, 637, 580), (580, 637, 636, 581), (581, 636, 635, 582), (582, 635, 634, 583), (583, 634, 633, 584), (584, 633, 632, 585), (585, 632, 631, 586), (586, 631, 630, 587), (587, 630, 629, 588), (588, 629, 628, 589), (589, 628, 627, 590), (590, 627, 626, 591), (591, 626, 625, 592), (592, 625, 624, 593), (593, 624, 623, 594), (594, 623, 622, 595), (595, 622, 621, 596), (596, 621, 620, 597), (597, 620, 619, 598), (598, 619, 618, 599), (599, 618, 617, 600), (600, 617, 616, 601), (601, 616, 615, 602), (602, 615, 614, 603), (603, 614, 613, 604), (604, 613, 612, 605), (605, 612, 611, 606), (606, 611, 607, 563), (608, 562, 553, 551), (6, 11, 653, 7), (6, 194, 655, 11), (552, 555, 652, 653), (551, 553, 654, 9), (555, 551, 9, 652), (17, 710, 709, 194, 6, 241, 243, 244, 245, 246, 247, 248, 249, 250, 251, 252, 253, 254, 255, 256, 257, 258, 259, 260, 261, 262, 263, 264, 265, 266, 267, 268, 269, 270, 271, 272, 273, 274, 275, 276, 277, 278, 279, 280, 281, 282, 283, 242, 4), (5, 16, 660, 658), (4, 5, 658, 656), (659, 657, 663, 707), (17, 4, 656, 661), (15, 14, 657, 659), (662, 666, 667, 668, 669, 670, 671, 672, 673, 674, 675, 676, 677, 678, 679, 680, 681, 682, 683, 684, 685, 686, 687, 688, 689, 690, 691, 692, 693, 694, 695, 696, 697, 698, 699, 700, 701, 702, 703, 704, 705, 706, 663, 664, 665), (707, 711, 712, 713, 714, 715, 716, 717, 718, 719, 720, 721, 722, 723, 724, 725, 726, 727, 728, 729, 730, 731, 732, 733, 734, 735, 736, 737, 738, 739, 740, 741, 742, 743, 744, 745, 746, 747, 748, 749, 750, 751, 708, 709, 710), (662, 708, 751, 666), (666, 751, 750, 667), (667, 750, 749, 668), (668, 749, 748, 669), (669, 748, 747, 670), (670, 747, 746, 671), (671, 746, 745, 672), (672, 745, 744, 673), (673, 744, 743, 674), (674, 743, 742, 675), (675, 742, 741, 676), (676, 741, 740, 677), (677, 740, 739, 678), (678, 739, 738, 679), (679, 738, 737, 680), (680, 737, 736, 681), (681, 736, 735, 682), (682, 735, 734, 683), (683, 734, 733, 684), (684, 733, 732, 685), (685, 732, 731, 686), (686, 731, 730, 687), (687, 730, 729, 688), (688, 729, 728, 689), (689, 728, 727, 690), (690, 727, 726, 691), (691, 726, 725, 692), (692, 725, 724, 693), (693, 724, 723, 694), (694, 723, 722, 695), (695, 722, 721, 696), (696, 721, 720, 697), (697, 720, 719, 698), (698, 719, 718, 699), (699, 718, 717, 700), (700, 717, 716, 701), (701, 716, 715, 702), (702, 715, 714, 703), (703, 714, 713, 704), (704, 713, 712, 705), (705, 712, 711, 706), (706, 711, 707, 663), (9, 654, 708, 662)])
_uv = me_cube_003.uv_layers.new(name='UVMap')
_uv.uv.foreach_set('vector', [0.625, 0.8125, 0.625, 0.7813, 0.625, 0.7813, 0.625, 0.7812, 0.625, 0.8125, 0.3125, 0.5, 0.3125, 0.5, 0.3125, 0.75, 0.3125, 0.75, 0.5, 0.375, 0.5, 0.375, 0.625, 0.3906, 0.625, 0.3906, 0.5, 0.3906, 0.0, 0.0, 0.3123, 0.1249, 0.3125, 0.125, 0.3125, 0.125, 0.0, 0.0, 0.625, 0.4375, 0.625, 0.8125, 0.625, 0.8125, 0.625, 0.4375, 0.5, 0.4375, 0.625, 0.4687, 0.625, 0.4688, 0.625, 0.5, 0.625, 0.5, 0.6154, 0.5, 0.6058, 0.4999, 0.5961, 0.4998, 0.5865, 0.4997, 0.577, 0.4994, 0.5674, 0.4991, 0.5579, 0.4987, 0.5485, 0.4983, 0.5391, 0.4977, 0.5298, 0.4971, 0.5206, 0.4964, 0.5116, 0.4956, 0.5027, 0.4946, 0.494, 0.4936, 0.4854, 0.4925, 0.4771, 0.4913, 0.469, 0.49, 0.4611, 0.4886, 0.4535, 0.4872, 0.4462, 0.4856, 0.4393, 0.4839, 0.4326, 0.4822, 0.4263, 0.4804, 0.4204, 0.4785, 0.4149, 0.4765, 0.4097, 0.4745, 0.4049, 0.4724, 0.4005, 0.4703, 0.3964, 0.4681, 0.3928, 0.4659, 0.3895, 0.4636, 0.3866, 0.4613, 0.3841, 0.459, 0.3819, 0.4566, 0.38, 0.4543, 0.3785, 0.4519, 0.3773, 0.4495, 0.3764, 0.4471, 0.3757, 0.4447, 0.3753, 0.4423, 0.3751, 0.4399, 0.375, 0.4375, 0.375, 0.4375, 0.5, 0.4375, 0.2812, 0.5, 0.3125, 0.5, 0.3125, 0.75, 0.2812, 0.75, 0.625, 0.8125, 0.625, 0.7812, 0.625, 0.7812, 0.625, 0.7812, 0.625, 0.7825, 0.625, 0.7837, 0.625, 0.7849, 0.625, 0.7861, 0.625, 0.7873, 0.625, 0.7884, 0.625, 0.7896, 0.625, 0.7908, 0.625, 0.792, 0.625, 0.7931, 0.625, 0.7943, 0.625, 0.7954, 0.625, 0.7965, 0.625, 0.7976, 0.625, 0.7987, 0.625, 0.7997, 0.625, 0.8008, 0.625, 0.8017, 0.625, 0.8027, 0.625, 0.8036, 0.625, 0.8098, 0.625, 0.8101, 0.625, 0.8104, 0.625, 0.8106, 0.625, 0.8108, 0.625, 0.8111, 0.625, 0.8113, 0.625, 0.8114, 0.625, 0.8116, 0.625, 0.8118, 0.625, 0.8119, 0.625, 0.812, 0.625, 0.8121, 0.625, 0.8122, 0.625, 0.8123, 0.625, 0.8124, 0.625, 0.8124, 0.625, 0.8124, 0.625, 0.8125, 0.625, 0.8125, 0.625, 0.8125, 0.625, 0.8125, 0.3125, 0.125, 0.625, 0.25, 0.625, 0.25, 0.625, 0.25, 0.6249, 0.25, 0.6247, 0.2499, 0.6244, 0.2498, 0.624, 0.2496, 0.6235, 0.2494, 0.6229, 0.2492, 0.6221, 0.2489, 0.6212, 0.2485, 0.6202, 0.2481, 0.6189, 0.2476, 0.6176, 0.247, 0.6161, 0.2464, 0.6144, 0.2458, 0.6126, 0.245, 0.6106, 0.2442, 0.6084, 0.2434, 0.6061, 0.2424, 0.6036, 0.2414, 0.601, 0.2404, 0.5982, 0.2393, 0.536, 0.2144, 0.5269, 0.2107, 0.5174, 0.207, 0.5076, 0.203, 0.4974, 0.199, 0.487, 0.1948, 0.4763, 0.1905, 0.4654, 0.1862, 0.4543, 0.1817, 0.4429, 0.1772, 0.4315, 0.1726, 0.4199, 0.1679, 0.4082, 0.1633, 0.3963, 0.1585, 0.3845, 0.1538, 0.3725, 0.149, 0.3606, 0.1442, 0.3486, 0.1394, 0.3366, 0.1346, 0.3245, 0.1298, 0.3125, 0.125, 0.3125, 0.125, 0.0, 0.0, 0.3125, 0.125, 0.3125, 0.125, 0.3125, 0.125, 0.3005, 0.1202, 0.2884, 0.1154, 0.2764, 0.1106, 0.2644, 0.1058, 0.2525, 0.101, 0.2405, 0.09621, 0.2287, 0.09146, 0.2168, 0.08674, 0.2051, 0.08205, 0.1935, 0.07741, 0.1821, 0.07282, 0.1707, 0.0683, 0.1596, 0.06385, 0.1487, 0.05948, 0.138, 0.0552, 0.1276, 0.05103, 0.1174, 0.04698, 0.1076, 0.04305, 0.09815, 0.03926, 0.08904, 0.03562, 0.02678, 0.01071, 0.02401, 0.009605, 0.02139, 0.008557, 0.01892, 0.007569, 0.01661, 0.006642, 0.01445, 0.005779, 0.01245, 0.004979, 0.01061, 0.004244, 0.008931, 0.003573, 0.007412, 0.002965, 0.006051, 0.00242, 0.004843, 0.001937, 0.003786, 0.001514, 0.002875, 0.00115, 0.002104, 0.0008415, 0.001467, 0.0005869, 0.0009582, 0.0003833, 0.000569, 0.0002276, 0.0002907, 0.0001163, 0.0001129, 4.515e-05, 2.243e-05, 8.973e-06, 0.0, 0.0, 0.625, 0.7812, 0.625, 0.75, 0.625, 0.75, 0.625, 0.75, 0.625, 0.75, 0.625, 0.75, 0.625, 0.7501, 0.625, 0.7501, 0.625, 0.7501, 0.625, 0.7502, 0.625, 0.7503, 0.625, 0.7504, 0.625, 0.7505, 0.625, 0.7506, 0.625, 0.7507, 0.625, 0.7509, 0.625, 0.7511, 0.625, 0.7512, 0.625, 0.7514, 0.625, 0.7517, 0.625, 0.7519, 0.625, 0.7521, 0.625, 0.7524, 0.625, 0.7527, 0.625, 0.7589, 0.625, 0.7598, 0.625, 0.7608, 0.625, 0.7617, 0.625, 0.7628, 0.625, 0.7638, 0.625, 0.7649, 0.625, 0.766, 0.625, 0.7671, 0.625, 0.7682, 0.625, 0.7694, 0.625, 0.7705, 0.625, 0.7717, 0.625, 0.7729, 0.625, 0.7741, 0.625, 0.7752, 0.625, 0.7764, 0.625, 0.7776, 0.625, 0.7788, 0.625, 0.78, 0.625, 0.7812, 0.625, 0.7812, 0.625, 0.25, 0.625, 0.0, 0.625, 0.0, 0.625, 0.25, 0.625, 1.0, 0.625, 1.0, 0.6009, 0.9615, 0.5769, 0.923, 0.5529, 0.8846, 0.529, 0.8463, 0.5052, 0.8081, 0.4815, 0.7702, 0.458, 0.7327, 0.4348, 0.6956, 0.4119, 0.6591, 0.3893, 0.6233, 0.3672, 0.5883, 0.3456, 0.5543, 0.3245, 0.5212, 0.3041, 0.4894, 0.2844, 0.4589, 0.2654, 0.4299, 0.2473, 0.4024, 0.2302, 0.3765, 0.2139, 0.3525, 0.1987, 0.3303, 0.07738, 0.1385, 0.1497, 0.3114, 0.1552, 0.3281, 0.1616, 0.3466, 0.1688, 0.3669, 0.1767, 0.3888, 0.1855, 0.4123, 0.195, 0.4374, 0.2051, 0.4637, 0.2159, 0.4914, 0.2273, 0.5201, 0.2392, 0.5498, 0.2515, 0.5804, 0.2643, 0.6117, 0.2773, 0.6435, 0.2907, 0.6758, 0.3043, 0.7084, 0.3181, 0.7413, 0.3321, 0.7745, 0.3463, 0.8078, 0.3606, 0.8414, 0.375, 0.875, 0.375, 0.875, 0.5, 0.875, 0.5, 0.875, 0.625, 0.9375, 0.625, 0.9375, 0.625, 1.0, 0.625, 0.9375, 0.625, 0.9375, 0.625, 0.9375, 0.625, 0.9399, 0.625, 0.9423, 0.625, 0.9447, 0.625, 0.9471, 0.625, 0.9495, 0.625, 0.9519, 0.625, 0.9543, 0.625, 0.9566, 0.625, 0.959, 0.625, 0.9613, 0.625, 0.9636, 0.625, 0.9659, 0.625, 0.9681, 0.625, 0.9703, 0.625, 0.9724, 0.625, 0.9745, 0.625, 0.9765, 0.625, 0.9785, 0.625, 0.9804, 0.625, 0.9822, 0.625, 0.9839, 0.625, 0.9856, 0.625, 0.9872, 0.625, 0.9886, 0.625, 0.99, 0.625, 0.9913, 0.625, 0.9925, 0.625, 0.9936, 0.625, 0.9946, 0.625, 0.9956, 0.625, 0.9964, 0.625, 0.9971, 0.625, 0.9977, 0.625, 0.9983, 0.625, 0.9987, 0.625, 0.9991, 0.625, 0.9994, 0.625, 0.9997, 0.625, 0.9998, 0.625, 0.9999, 0.625, 1.0, 0.625, 1.0, 0.625, 0.7812, 0.625, 0.4688, 0.625, 0.4688, 0.625, 0.7812, 0.625, 0.9375, 0.625, 0.9375, 0.625, 0.875, 0.625, 0.875, 0.625, 0.9375, 0.625, 0.4688, 0.625, 0.4375, 0.625, 0.4375, 0.625, 0.4375, 0.625, 0.4375, 0.625, 0.4375, 0.625, 0.4376, 0.625, 0.4376, 0.625, 0.4376, 0.625, 0.4377, 0.625, 0.4378, 0.625, 0.4379, 0.625, 0.438, 0.625, 0.4381, 0.625, 0.4382, 0.625, 0.4384, 0.625, 0.4386, 0.625, 0.4387, 0.625, 0.4389, 0.625, 0.4392, 0.625, 0.4394, 0.625, 0.4396, 0.625, 0.4399, 0.625, 0.4402, 0.625, 0.4464, 0.625, 0.4473, 0.625, 0.4483, 0.625, 0.4492, 0.625, 0.4503, 0.625, 0.4513, 0.625, 0.4524, 0.625, 0.4535, 0.625, 0.4546, 0.625, 0.4557, 0.625, 0.4569, 0.625, 0.458, 0.625, 0.4592, 0.625, 0.4604, 0.625, 0.4616, 0.625, 0.4627, 0.625, 0.4639, 0.625, 0.4651, 0.625, 0.4663, 0.625, 0.4675, 0.625, 0.4688, 0.625, 0.4688, 0.3125, 0.125, 0.625, 0.25, 0.625, 0.25, 0.3125, 0.125, 0.625, 0.9375, 0.625, 0.875, 0.625, 0.875, 0.625, 0.875, 0.625, 0.8751, 0.625, 0.8752, 0.625, 0.8753, 0.625, 0.8756, 0.625, 0.8759, 0.625, 0.8763, 0.625, 0.8767, 0.625, 0.8773, 0.625, 0.8779, 0.625, 0.8786, 0.625, 0.8794, 0.625, 0.8804, 0.625, 0.8814, 0.625, 0.8825, 0.625, 0.8837, 0.625, 0.885, 0.625, 0.8864, 0.625, 0.8878, 0.625, 0.8894, 0.625, 0.8911, 0.625, 0.8928, 0.625, 0.8946, 0.625, 0.8965, 0.625, 0.8985, 0.625, 0.9005, 0.625, 0.9026, 0.625, 0.9047, 0.625, 0.9069, 0.625, 0.9091, 0.625, 0.9114, 0.625, 0.9137, 0.625, 0.916, 0.625, 0.9184, 0.625, 0.9207, 0.625, 0.9231, 0.625, 0.9255, 0.625, 0.9279, 0.625, 0.9303, 0.625, 0.9327, 0.625, 0.9351, 0.625, 0.9375, 0.625, 0.9375, 0.625, 0.9375, 0.625, 0.875, 0.625, 0.875, 0.625, 0.9375, 0.625, 0.25, 0.625, 0.0, 0.625, 0.0, 0.625, 0.25, 0.625, 1.0, 0.625, 0.9375, 0.625, 0.9375, 0.625, 1.0, 0.0, 0.0, 0.3125, 0.125, 0.3125, 0.125, 0.0, 0.0, 0.0, 0.0, 0.625, 0.875, 0.625, 0.875, 0.0, 0.0, 0.625, 0.4375, 0.3125, 0.125, 0.3245, 0.1298, 0.625, 0.4207, 0.625, 0.4207, 0.3245, 0.1298, 0.3366, 0.1346, 0.625, 0.4038, 0.625, 0.4038, 0.3366, 0.1346, 0.3486, 0.1394, 0.625, 0.387, 0.625, 0.387, 0.3486, 0.1394, 0.3606, 0.1442, 0.625, 0.3702, 0.625, 0.3702, 0.3606, 0.1442, 0.3725, 0.149, 0.625, 0.3534, 0.625, 0.3534, 0.3725, 0.149, 0.3845, 0.1538, 0.625, 0.3367, 0.625, 0.3367, 0.3845, 0.1538, 0.3963, 0.1585, 0.625, 0.3201, 0.625, 0.3201, 0.3963, 0.1585, 0.4082, 0.1633, 0.625, 0.3036, 0.625, 0.3036, 0.4082, 0.1633, 0.4199, 0.1679, 0.625, 0.2872, 0.625, 0.2872, 0.4199, 0.1679, 0.4315, 0.1726, 0.625, 0.2709, 0.625, 0.2709, 0.4315, 0.1726, 0.4429, 0.1772, 0.625, 0.2549, 0.625, 0.2549, 0.4429, 0.1772, 0.4543, 0.1817, 0.625, 0.239, 0.625, 0.239, 0.4543, 0.1817, 0.4654, 0.1862, 0.625, 0.2235, 0.625, 0.2235, 0.4654, 0.1862, 0.4763, 0.1905, 0.625, 0.2082, 0.625, 0.2082, 0.4763, 0.1905, 0.487, 0.1948, 0.625, 0.1932, 0.625, 0.1932, 0.487, 0.1948, 0.4974, 0.199, 0.625, 0.1786, 0.625, 0.1786, 0.4974, 0.199, 0.5076, 0.203, 0.625, 0.1644, 0.625, 0.1644, 0.5076, 0.203, 0.5174, 0.207, 0.625, 0.1507, 0.625, 0.1507, 0.5174, 0.207, 0.5269, 0.2107, 0.625, 0.1374, 0.625, 0.1374, 0.5269, 0.2107, 0.536, 0.2144, 0.625, 0.1247, 0.625, 0.1247, 0.536, 0.2144, 0.5982, 0.2393, 0.625, 0.0, 0.625, 0.0, 0.5982, 0.2393, 0.601, 0.2404, 0.625, 0.0, 0.625, 0.0, 0.601, 0.2404, 0.6036, 0.2414, 0.625, 0.0, 0.625, 0.0, 0.6036, 0.2414, 0.6061, 0.2424, 0.625, 0.0, 0.625, 0.0, 0.6061, 0.2424, 0.6084, 0.2434, 0.625, 0.0, 0.625, 0.0, 0.6084, 0.2434, 0.6106, 0.2442, 0.625, 0.0, 0.625, 0.0, 0.6106, 0.2442, 0.6126, 0.245, 0.625, 0.0, 0.625, 0.0, 0.6126, 0.245, 0.6144, 0.2458, 0.625, 0.0, 0.625, 0.0, 0.6144, 0.2458, 0.6161, 0.2464, 0.625, 0.0, 0.625, 0.0, 0.6161, 0.2464, 0.6176, 0.247, 0.625, 0.0, 0.625, 0.0, 0.6176, 0.247, 0.6189, 0.2476, 0.625, 0.0, 0.625, 0.0, 0.6189, 0.2476, 0.6202, 0.2481, 0.625, 0.0, 0.625, 0.0, 0.6202, 0.2481, 0.6212, 0.2485, 0.625, 0.0, 0.625, 0.0, 0.6212, 0.2485, 0.6221, 0.2489, 0.625, 0.0, 0.625, 0.0, 0.6221, 0.2489, 0.6229, 0.2492, 0.625, 0.0, 0.625, 0.0, 0.6229, 0.2492, 0.6235, 0.2494, 0.625, 0.0, 0.625, 0.0, 0.6235, 0.2494, 0.624, 0.2496, 0.625, 0.0, 0.625, 0.0, 0.624, 0.2496, 0.6244, 0.2498, 0.625, 0.0, 0.625, 0.0, 0.6244, 0.2498, 0.6247, 0.2499, 0.625, 0.0, 0.625, 0.0, 0.6247, 0.2499, 0.6249, 0.25, 0.625, 0.0, 0.625, 0.0, 0.6249, 0.25, 0.625, 0.25, 0.625, 0.0, 0.625, 0.0, 0.625, 0.25, 0.625, 0.25, 0.625, 0.0, 0.625, 0.4375, 0.3125, 0.125, 0.3125, 0.125, 0.625, 0.4375, 0.625, 0.875, 0.0, 0.0, 2.243e-05, 8.973e-06, 0.625, 0.875, 0.625, 0.875, 2.243e-05, 8.973e-06, 0.0001129, 4.515e-05, 0.625, 0.875, 0.625, 0.875, 0.0001129, 4.515e-05, 0.0002907, 0.0001163, 0.625, 0.875, 0.625, 0.875, 0.0002907, 0.0001163, 0.000569, 0.0002276, 0.625, 0.875, 0.625, 0.875, 0.000569, 0.0002276, 0.0009582, 0.0003833, 0.625, 0.875, 0.625, 0.875, 0.0009582, 0.0003833, 0.001467, 0.0005869, 0.625, 0.875, 0.625, 0.875, 0.001467, 0.0005869, 0.002104, 0.0008415, 0.625, 0.875, 0.625, 0.875, 0.002104, 0.0008415, 0.002875, 0.00115, 0.625, 0.875, 0.625, 0.875, 0.002875, 0.00115, 0.003786, 0.001514, 0.625, 0.875, 0.625, 0.875, 0.003786, 0.001514, 0.004843, 0.001937, 0.625, 0.875, 0.625, 0.875, 0.004843, 0.001937, 0.006051, 0.00242, 0.625, 0.875, 0.625, 0.875, 0.006051, 0.00242, 0.007412, 0.002965, 0.625, 0.875, 0.625, 0.875, 0.007412, 0.002965, 0.008931, 0.003573, 0.625, 0.875, 0.625, 0.875, 0.008931, 0.003573, 0.01061, 0.004244, 0.625, 0.875, 0.625, 0.875, 0.01061, 0.004244, 0.01245, 0.004979, 0.625, 0.875, 0.625, 0.875, 0.01245, 0.004979, 0.01445, 0.005779, 0.625, 0.875, 0.625, 0.875, 0.01445, 0.005779, 0.01661, 0.006642, 0.625, 0.875, 0.625, 0.875, 0.01661, 0.006642, 0.01892, 0.007569, 0.625, 0.875, 0.625, 0.875, 0.01892, 0.007569, 0.02139, 0.008557, 0.625, 0.875, 0.625, 0.875, 0.02139, 0.008557, 0.02401, 0.009605, 0.625, 0.875, 0.625, 0.875, 0.02401, 0.009605, 0.02678, 0.01071, 0.625, 0.875, 0.625, 0.875, 0.02678, 0.01071, 0.08904, 0.03562, 0.625, 0.7503, 0.625, 0.7503, 0.08904, 0.03562, 0.09815, 0.03926, 0.625, 0.7376, 0.625, 0.7376, 0.09815, 0.03926, 0.1076, 0.04305, 0.625, 0.7243, 0.625, 0.7243, 0.1076, 0.04305, 0.1174, 0.04698, 0.625, 0.7106, 0.625, 0.7106, 0.1174, 0.04698, 0.1276, 0.05103, 0.625, 0.6964, 0.625, 0.6964, 0.1276, 0.05103, 0.138, 0.0552, 0.625, 0.6818, 0.625, 0.6818, 0.138, 0.0552, 0.1487, 0.05948, 0.625, 0.6668, 0.625, 0.6668, 0.1487, 0.05948, 0.1596, 0.06385, 0.625, 0.6515, 0.625, 0.6515, 0.1596, 0.06385, 0.1707, 0.0683, 0.625, 0.636, 0.625, 0.636, 0.1707, 0.0683, 0.1821, 0.07282, 0.625, 0.6201, 0.625, 0.6201, 0.1821, 0.07282, 0.1935, 0.07741, 0.625, 0.6041, 0.625, 0.6041, 0.1935, 0.07741, 0.2051, 0.08205, 0.625, 0.5878, 0.625, 0.5878, 0.2051, 0.08205, 0.2168, 0.08674, 0.625, 0.5714, 0.625, 0.5714, 0.2168, 0.08674, 0.2287, 0.09146, 0.625, 0.5549, 0.625, 0.5549, 0.2287, 0.09146, 0.2405, 0.09621, 0.625, 0.5383, 0.625, 0.5383, 0.2405, 0.09621, 0.2525, 0.101, 0.625, 0.5216, 0.625, 0.5216, 0.2525, 0.101, 0.2644, 0.1058, 0.625, 0.5048, 0.625, 0.5048, 0.2644, 0.1058, 0.2764, 0.1106, 0.625, 0.488, 0.625, 0.488, 0.2764, 0.1106, 0.2884, 0.1154, 0.625, 0.4712, 0.625, 0.4712, 0.2884, 0.1154, 0.3005, 0.1202, 0.625, 0.4543, 0.625, 0.4543, 0.3005, 0.1202, 0.3125, 0.125, 0.625, 0.4375, 0.625, 0.4375, 0.3125, 0.125, 0.3125, 0.125, 0.625, 0.4375, 0.375, 0.4062, 0.5, 0.4062, 0.5, 0.4375, 0.375, 0.4375, 0.5, 0.8125, 0.5, 0.8125, 0.625, 0.8438, 0.625, 0.8438, 0.5, 0.8438, 0.375, 0.8594, 0.5, 0.8594, 0.5, 0.875, 0.375, 0.875, 0.5, 0.8594, 0.625, 0.8594, 0.625, 0.8594, 0.5, 0.875, 0.5, 0.875, 0.375, 0.375, 0.375, 0.875, 0.375, 0.875, 0.375, 0.375, 0.625, 1.0, 0.625, 0.25, 0.6009, 0.2404, 0.6009, 0.9615, 0.6009, 0.9615, 0.6009, 0.2404, 0.5769, 0.2308, 0.5769, 0.923, 0.5769, 0.923, 0.5769, 0.2308, 0.5529, 0.2213, 0.5529, 0.8846, 0.5529, 0.8846, 0.5529, 0.2213, 0.5289, 0.2118, 0.529, 0.8463, 0.529, 0.8463, 0.5289, 0.2118, 0.5051, 0.2025, 0.5052, 0.8081, 0.5052, 0.8081, 0.5051, 0.2025, 0.4814, 0.1933, 0.4815, 0.7702, 0.4815, 0.7702, 0.4814, 0.1933, 0.4579, 0.1842, 0.458, 0.7327, 0.458, 0.7327, 0.4579, 0.1842, 0.4347, 0.1753, 0.4348, 0.6956, 0.4348, 0.6956, 0.4347, 0.1753, 0.4118, 0.1666, 0.4119, 0.6591, 0.4119, 0.6591, 0.4118, 0.1666, 0.3892, 0.1582, 0.3893, 0.6233, 0.3893, 0.6233, 0.3892, 0.1582, 0.3671, 0.1501, 0.3672, 0.5883, 0.3672, 0.5883, 0.3671, 0.1501, 0.3455, 0.1422, 0.3456, 0.5543, 0.3456, 0.5543, 0.3455, 0.1422, 0.3244, 0.1347, 0.3245, 0.5212, 0.3245, 0.5212, 0.3244, 0.1347, 0.304, 0.1276, 0.3041, 0.4894, 0.3041, 0.4894, 0.304, 0.1276, 0.2843, 0.1209, 0.2844, 0.4589, 0.2844, 0.4589, 0.2843, 0.1209, 0.2653, 0.1146, 0.2654, 0.4299, 0.2654, 0.4299, 0.2653, 0.1146, 0.2473, 0.1088, 0.2473, 0.4024, 0.2473, 0.4024, 0.2473, 0.1088, 0.2301, 0.1035, 0.2302, 0.3765, 0.2302, 0.3765, 0.2301, 0.1035, 0.2138, 0.09876, 0.2139, 0.3525, 0.2139, 0.3525, 0.2138, 0.09876, 0.1986, 0.09452, 0.1987, 0.3303, 0.1987, 0.3303, 0.1986, 0.09452, 0.07728, 0.04796, 0.07738, 0.1385, 0.07738, 0.1385, 0.07728, 0.04796, 0.1497, 0.1236, 0.1497, 0.3114, 0.1497, 0.3114, 0.1497, 0.1236, 0.1551, 0.1322, 0.1552, 0.3281, 0.1552, 0.3281, 0.1551, 0.1322, 0.1615, 0.1414, 0.1616, 0.3466, 0.1616, 0.3466, 0.1615, 0.1414, 0.1687, 0.1513, 0.1688, 0.3669, 0.1688, 0.3669, 0.1687, 0.1513, 0.1767, 0.1617, 0.1767, 0.3888, 0.1767, 0.3888, 0.1767, 0.1617, 0.1854, 0.1727, 0.1855, 0.4123, 0.1855, 0.4123, 0.1854, 0.1727, 0.1949, 0.1842, 0.195, 0.4374, 0.195, 0.4374, 0.1949, 0.1842, 0.2051, 0.1962, 0.2051, 0.4637, 0.2051, 0.4637, 0.2051, 0.1962, 0.2159, 0.2086, 0.2159, 0.4914, 0.2159, 0.4914, 0.2159, 0.2086, 0.2272, 0.2214, 0.2273, 0.5201, 0.2273, 0.5201, 0.2272, 0.2214, 0.2391, 0.2345, 0.2392, 0.5498, 0.2392, 0.5498, 0.2391, 0.2345, 0.2515, 0.2478, 0.2515, 0.5804, 0.2515, 0.5804, 0.2515, 0.2478, 0.2642, 0.2615, 0.2643, 0.6117, 0.2643, 0.6117, 0.2642, 0.2615, 0.2773, 0.2753, 0.2773, 0.6435, 0.2773, 0.6435, 0.2773, 0.2753, 0.2907, 0.2893, 0.2907, 0.6758, 0.2907, 0.6758, 0.2907, 0.2893, 0.3043, 0.3034, 0.3043, 0.7084, 0.3043, 0.7084, 0.3043, 0.3034, 0.3181, 0.3176, 0.3181, 0.7413, 0.3181, 0.7413, 0.3181, 0.3176, 0.3321, 0.3319, 0.3321, 0.7745, 0.3321, 0.7745, 0.3321, 0.3319, 0.3463, 0.3462, 0.3463, 0.8078, 0.3463, 0.8078, 0.3463, 0.3462, 0.3606, 0.3606, 0.3606, 0.8414, 0.3606, 0.8414, 0.3606, 0.3606, 0.375, 0.375, 0.375, 0.875, 0.625, 0.25, 0.625, 0.25, 0.625, 1.0, 0.625, 1.0, 0.3125, 0.75, 0.3125, 0.5, 0.3149, 0.5, 0.3149, 0.75, 0.3149, 0.75, 0.3149, 0.5, 0.3173, 0.5, 0.3173, 0.75, 0.3173, 0.75, 0.3173, 0.5, 0.3197, 0.5, 0.3197, 0.75, 0.3197, 0.75, 0.3197, 0.5, 0.3221, 0.5, 0.3221, 0.75, 0.3221, 0.75, 0.3221, 0.5, 0.3245, 0.5, 0.3245, 0.75, 0.3245, 0.75, 0.3245, 0.5, 0.3269, 0.5, 0.3269, 0.75, 0.3269, 0.75, 0.3269, 0.5, 0.3293, 0.5, 0.3293, 0.75, 0.3293, 0.75, 0.3293, 0.5, 0.3316, 0.5, 0.3316, 0.75, 0.3316, 0.75, 0.3316, 0.5, 0.334, 0.5, 0.334, 0.75, 0.334, 0.75, 0.334, 0.5, 0.3363, 0.5, 0.3363, 0.75, 0.3363, 0.75, 0.3363, 0.5, 0.3386, 0.5, 0.3386, 0.75, 0.3386, 0.75, 0.3386, 0.5, 0.3409, 0.5, 0.3409, 0.75, 0.3409, 0.75, 0.3409, 0.5, 0.3431, 0.5, 0.3431, 0.75, 0.3431, 0.75, 0.3431, 0.5, 0.3453, 0.5, 0.3453, 0.75, 0.3453, 0.75, 0.3453, 0.5, 0.3474, 0.5, 0.3474, 0.75, 0.3474, 0.75, 0.3474, 0.5, 0.3495, 0.5, 0.3495, 0.75, 0.3495, 0.75, 0.3495, 0.5, 0.3515, 0.5, 0.3515, 0.75, 0.3515, 0.75, 0.3515, 0.5, 0.3535, 0.5, 0.3535, 0.75, 0.3535, 0.75, 0.3535, 0.5, 0.3554, 0.5, 0.3554, 0.75, 0.3554, 0.75, 0.3554, 0.5, 0.3572, 0.5, 0.3572, 0.75, 0.3572, 0.75, 0.3572, 0.5, 0.375, 0.5, 0.375, 0.75, 0.375, 0.75, 0.375, 0.5, 0.4462, 0.5, 0.4462, 0.75, 0.4462, 0.75, 0.4462, 0.5, 0.4535, 0.5, 0.4535, 0.75, 0.4535, 0.75, 0.4535, 0.5, 0.4611, 0.5, 0.4611, 0.75, 0.4611, 0.75, 0.4611, 0.5, 0.469, 0.5, 0.469, 0.75, 0.469, 0.75, 0.469, 0.5, 0.4771, 0.5, 0.4771, 0.75, 0.4771, 0.75, 0.4771, 0.5, 0.4854, 0.5, 0.4854, 0.75, 0.4854, 0.75, 0.4854, 0.5, 0.494, 0.5, 0.494, 0.75, 0.494, 0.75, 0.494, 0.5, 0.5027, 0.5, 0.5027, 0.75, 0.5027, 0.75, 0.5027, 0.5, 0.5116, 0.5, 0.5116, 0.75, 0.5116, 0.75, 0.5116, 0.5, 0.5206, 0.5, 0.5206, 0.75, 0.5206, 0.75, 0.5206, 0.5, 0.5298, 0.5, 0.5298, 0.75, 0.5298, 0.75, 0.5298, 0.5, 0.5391, 0.5, 0.5391, 0.75, 0.5391, 0.75, 0.5391, 0.5, 0.5485, 0.5, 0.5485, 0.75, 0.5485, 0.75, 0.5485, 0.5, 0.5579, 0.5, 0.5579, 0.75, 0.5579, 0.75, 0.5579, 0.5, 0.5674, 0.5, 0.5674, 0.75, 0.5674, 0.75, 0.5674, 0.5, 0.577, 0.5, 0.577, 0.75, 0.577, 0.75, 0.577, 0.5, 0.5865, 0.5, 0.5865, 0.75, 0.5865, 0.75, 0.5865, 0.5, 0.5961, 0.5, 0.5961, 0.75, 0.5961, 0.75, 0.5961, 0.5, 0.6058, 0.5, 0.6058, 0.75, 0.6058, 0.75, 0.6058, 0.5, 0.6154, 0.5, 0.6154, 0.75, 0.6154, 0.75, 0.6154, 0.5, 0.625, 0.5, 0.625, 0.75, 0.625, 0.5, 0.625, 0.75, 0.625, 0.75, 0.625, 0.5, 0.625, 0.75, 0.625, 0.5, 0.625, 0.5, 0.625, 0.75, 0.625, 0.7812, 0.625, 0.75, 0.625, 0.75, 0.625, 0.7812, 0.625, 0.4688, 0.625, 0.4375, 0.625, 0.4375, 0.625, 0.4688, 0.625, 0.5, 0.625, 0.4688, 0.625, 0.4688, 0.625, 0.5, 0.625, 0.8125, 0.625, 0.7812, 0.625, 0.7812, 0.625, 0.8125, 0.625, 0.5, 0.625, 0.4688, 0.625, 0.4688, 0.625, 0.4688, 0.625, 0.47, 0.625, 0.4712, 0.625, 0.4724, 0.625, 0.4736, 0.625, 0.4748, 0.625, 0.4759, 0.625, 0.4771, 0.625, 0.4783, 0.625, 0.4795, 0.625, 0.4806, 0.625, 0.4818, 0.625, 0.4829, 0.625, 0.484, 0.625, 0.4851, 0.625, 0.4862, 0.625, 0.4872, 0.625, 0.4883, 0.625, 0.4892, 0.625, 0.4902, 0.625, 0.4911, 0.625, 0.4973, 0.625, 0.4976, 0.625, 0.4979, 0.625, 0.4981, 0.625, 0.4983, 0.625, 0.4986, 0.625, 0.4988, 0.625, 0.4989, 0.625, 0.4991, 0.625, 0.4993, 0.625, 0.4994, 0.625, 0.4995, 0.625, 0.4996, 0.625, 0.4997, 0.625, 0.4998, 0.625, 0.4999, 0.625, 0.4999, 0.625, 0.4999, 0.625, 0.5, 0.625, 0.5, 0.625, 0.5, 0.625, 0.5, 0.625, 0.75, 0.625, 0.5, 0.625, 0.5, 0.625, 0.75, 0.625, 0.4688, 0.625, 0.7812, 0.625, 0.78, 0.625, 0.47, 0.625, 0.47, 0.625, 0.78, 0.625, 0.7788, 0.625, 0.4712, 0.625, 0.4712, 0.625, 0.7788, 0.625, 0.7776, 0.625, 0.4724, 0.625, 0.4724, 0.625, 0.7776, 0.625, 0.7764, 0.625, 0.4736, 0.625, 0.4736, 0.625, 0.7764, 0.625, 0.7752, 0.625, 0.4748, 0.625, 0.4748, 0.625, 0.7752, 0.625, 0.7741, 0.625, 0.4759, 0.625, 0.4759, 0.625, 0.7741, 0.625, 0.7729, 0.625, 0.4771, 0.625, 0.4771, 0.625, 0.7729, 0.625, 0.7717, 0.625, 0.4783, 0.625, 0.4783, 0.625, 0.7717, 0.625, 0.7705, 0.625, 0.4795, 0.625, 0.4795, 0.625, 0.7705, 0.625, 0.7694, 0.625, 0.4806, 0.625, 0.4806, 0.625, 0.7694, 0.625, 0.7682, 0.625, 0.4818, 0.625, 0.4818, 0.625, 0.7682, 0.625, 0.7671, 0.625, 0.4829, 0.625, 0.4829, 0.625, 0.7671, 0.625, 0.766, 0.625, 0.484, 0.625, 0.484, 0.625, 0.766, 0.625, 0.7649, 0.625, 0.4851, 0.625, 0.4851, 0.625, 0.7649, 0.625, 0.7638, 0.625, 0.4862, 0.625, 0.4862, 0.625, 0.7638, 0.625, 0.7628, 0.625, 0.4872, 0.625, 0.4872, 0.625, 0.7628, 0.625, 0.7617, 0.625, 0.4883, 0.625, 0.4883, 0.625, 0.7617, 0.625, 0.7608, 0.625, 0.4892, 0.625, 0.4892, 0.625, 0.7608, 0.625, 0.7598, 0.625, 0.4902, 0.625, 0.4902, 0.625, 0.7598, 0.625, 0.7589, 0.625, 0.4911, 0.625, 0.4911, 0.625, 0.7589, 0.625, 0.7527, 0.625, 0.4973, 0.625, 0.4973, 0.625, 0.7527, 0.625, 0.7524, 0.625, 0.4976, 0.625, 0.4976, 0.625, 0.7524, 0.625, 0.7521, 0.625, 0.4979, 0.625, 0.4979, 0.625, 0.7521, 0.625, 0.7519, 0.625, 0.4981, 0.625, 0.4981, 0.625, 0.7519, 0.625, 0.7517, 0.625, 0.4983, 0.625, 0.4983, 0.625, 0.7517, 0.625, 0.7514, 0.625, 0.4986, 0.625, 0.4986, 0.625, 0.7514, 0.625, 0.7512, 0.625, 0.4988, 0.625, 0.4988, 0.625, 0.7512, 0.625, 0.7511, 0.625, 0.4989, 0.625, 0.4989, 0.625, 0.7511, 0.625, 0.7509, 0.625, 0.4991, 0.625, 0.4991, 0.625, 0.7509, 0.625, 0.7507, 0.625, 0.4993, 0.625, 0.4993, 0.625, 0.7507, 0.625, 0.7506, 0.625, 0.4994, 0.625, 0.4994, 0.625, 0.7506, 0.625, 0.7505, 0.625, 0.4995, 0.625, 0.4995, 0.625, 0.7505, 0.625, 0.7504, 0.625, 0.4996, 0.625, 0.4996, 0.625, 0.7504, 0.625, 0.7503, 0.625, 0.4997, 0.625, 0.4997, 0.625, 0.7503, 0.625, 0.7502, 0.625, 0.4998, 0.625, 0.4998, 0.625, 0.7502, 0.625, 0.7501, 0.625, 0.4999, 0.625, 0.4999, 0.625, 0.7501, 0.625, 0.7501, 0.625, 0.4999, 0.625, 0.4999, 0.625, 0.7501, 0.625, 0.7501, 0.625, 0.4999, 0.625, 0.4999, 0.625, 0.7501, 0.625, 0.75, 0.625, 0.5, 0.625, 0.5, 0.625, 0.75, 0.625, 0.75, 0.625, 0.5, 0.625, 0.5, 0.625, 0.75, 0.625, 0.75, 0.625, 0.5, 0.625, 0.5, 0.625, 0.75, 0.625, 0.75, 0.625, 0.5, 0.625, 0.7812, 0.625, 0.4688, 0.625, 0.4688, 0.625, 0.7812, 0.625, 0.4375, 0.625, 0.8125, 0.625, 0.8125, 0.625, 0.4375, 0.625, 0.4375, 0.625, 0.8125, 0.625, 0.8125, 0.625, 0.4375, 0.625, 0.4375, 0.625, 0.8125, 0.625, 0.8125, 0.625, 0.4375, 0.625, 0.4375, 0.625, 0.8125, 0.625, 0.8124, 0.625, 0.4376, 0.625, 0.4376, 0.625, 0.8124, 0.625, 0.8124, 0.625, 0.4376, 0.625, 0.4376, 0.625, 0.8124, 0.625, 0.8124, 0.625, 0.4376, 0.625, 0.4376, 0.625, 0.8124, 0.625, 0.8123, 0.625, 0.4377, 0.625, 0.4377, 0.625, 0.8123, 0.625, 0.8122, 0.625, 0.4378, 0.625, 0.4378, 0.625, 0.8122, 0.625, 0.8121, 0.625, 0.4379, 0.625, 0.4379, 0.625, 0.8121, 0.625, 0.812, 0.625, 0.438, 0.625, 0.438, 0.625, 0.812, 0.625, 0.8119, 0.625, 0.4381, 0.625, 0.4381, 0.625, 0.8119, 0.625, 0.8118, 0.625, 0.4382, 0.625, 0.4382, 0.625, 0.8118, 0.625, 0.8116, 0.625, 0.4384, 0.625, 0.4384, 0.625, 0.8116, 0.625, 0.8114, 0.625, 0.4386, 0.625, 0.4386, 0.625, 0.8114, 0.625, 0.8113, 0.625, 0.4387, 0.625, 0.4387, 0.625, 0.8113, 0.625, 0.8111, 0.625, 0.4389, 0.625, 0.4389, 0.625, 0.8111, 0.625, 0.8108, 0.625, 0.4392, 0.625, 0.4392, 0.625, 0.8108, 0.625, 0.8106, 0.625, 0.4394, 0.625, 0.4394, 0.625, 0.8106, 0.625, 0.8104, 0.625, 0.4396, 0.625, 0.4396, 0.625, 0.8104, 0.625, 0.8101, 0.625, 0.4399, 0.625, 0.4399, 0.625, 0.8101, 0.625, 0.8098, 0.625, 0.4402, 0.625, 0.4402, 0.625, 0.8098, 0.625, 0.8036, 0.625, 0.4464, 0.625, 0.4464, 0.625, 0.8036, 0.625, 0.8027, 0.625, 0.4473, 0.625, 0.4473, 0.625, 0.8027, 0.625, 0.8017, 0.625, 0.4483, 0.625, 0.4483, 0.625, 0.8017, 0.625, 0.8008, 0.625, 0.4492, 0.625, 0.4492, 0.625, 0.8008, 0.625, 0.7997, 0.625, 0.4503, 0.625, 0.4503, 0.625, 0.7997, 0.625, 0.7987, 0.625, 0.4513, 0.625, 0.4513, 0.625, 0.7987, 0.625, 0.7976, 0.625, 0.4524, 0.625, 0.4524, 0.625, 0.7976, 0.625, 0.7965, 0.625, 0.4535, 0.625, 0.4535, 0.625, 0.7965, 0.625, 0.7954, 0.625, 0.4546, 0.625, 0.4546, 0.625, 0.7954, 0.625, 0.7943, 0.625, 0.4557, 0.625, 0.4557, 0.625, 0.7943, 0.625, 0.7931, 0.625, 0.4569, 0.625, 0.4569, 0.625, 0.7931, 0.625, 0.792, 0.625, 0.458, 0.625, 0.458, 0.625, 0.792, 0.625, 0.7908, 0.625, 0.4592, 0.625, 0.4592, 0.625, 0.7908, 0.625, 0.7896, 0.625, 0.4604, 0.625, 0.4604, 0.625, 0.7896, 0.625, 0.7884, 0.625, 0.4616, 0.625, 0.4616, 0.625, 0.7884, 0.625, 0.7873, 0.625, 0.4627, 0.625, 0.4627, 0.625, 0.7873, 0.625, 0.7861, 0.625, 0.4639, 0.625, 0.4639, 0.625, 0.7861, 0.625, 0.7849, 0.625, 0.4651, 0.625, 0.4651, 0.625, 0.7849, 0.625, 0.7837, 0.625, 0.4663, 0.625, 0.4663, 0.625, 0.7837, 0.625, 0.7825, 0.625, 0.4675, 0.625, 0.4675, 0.625, 0.7825, 0.625, 0.7812, 0.625, 0.4688, 0.625, 0.4375, 0.625, 0.8125, 0.625, 0.8125, 0.625, 0.4375, 0.375, 0.8125, 0.5, 0.8125, 0.5, 0.8438, 0.375, 0.8438, 0.375, 0.3906, 0.5, 0.3906, 0.5, 0.4062, 0.375, 0.4062, 0.625, 0.4688, 0.625, 0.4687, 0.625, 0.4375, 0.625, 0.4375, 0.625, 0.4688, 0.2656, 0.5, 0.2812, 0.5, 0.2812, 0.75, 0.2656, 0.75, 0.5, 0.3906, 0.625, 0.3906, 0.625, 0.4062, 0.5, 0.4062, 0.375, 0.8125, 0.375, 0.8125, 0.3751, 0.8101, 0.3753, 0.8077, 0.3757, 0.8053, 0.3764, 0.8029, 0.3773, 0.8005, 0.3785, 0.7981, 0.38, 0.7957, 0.3819, 0.7934, 0.3841, 0.791, 0.3866, 0.7887, 0.3895, 0.7864, 0.3928, 0.7841, 0.3964, 0.7819, 0.4005, 0.7797, 0.4049, 0.7776, 0.4097, 0.7755, 0.4149, 0.7735, 0.4204, 0.7715, 0.4263, 0.7696, 0.4326, 0.7678, 0.4393, 0.7661, 0.4462, 0.7644, 0.4535, 0.7628, 0.4611, 0.7614, 0.469, 0.76, 0.4771, 0.7587, 0.4854, 0.7575, 0.494, 0.7564, 0.5027, 0.7554, 0.5116, 0.7544, 0.5206, 0.7536, 0.5298, 0.7529, 0.5391, 0.7523, 0.5485, 0.7517, 0.5579, 0.7513, 0.5674, 0.7509, 0.577, 0.7506, 0.5865, 0.7503, 0.5961, 0.7502, 0.6058, 0.7501, 0.6154, 0.75, 0.625, 0.75, 0.625, 0.75, 0.625, 0.7813, 0.625, 0.7813, 0.5, 0.8125, 0.5, 0.8125, 0.625, 0.5, 0.625, 0.4688, 0.625, 0.4688, 0.625, 0.5, 0.625, 0.4375, 0.625, 0.8125, 0.625, 0.8125, 0.625, 0.4375, 0.625, 0.7813, 0.625, 0.75, 0.625, 0.75, 0.625, 0.7812, 0.625, 0.75, 0.625, 0.5, 0.625, 0.5, 0.625, 0.75, 0.5, 0.4062, 0.625, 0.4062, 0.625, 0.4062, 0.5, 0.4375, 0.5, 0.4375, 0.625, 0.4062, 0.625, 0.4075, 0.625, 0.4087, 0.625, 0.4099, 0.625, 0.4111, 0.625, 0.4123, 0.625, 0.4134, 0.625, 0.4146, 0.625, 0.4158, 0.625, 0.417, 0.625, 0.4181, 0.625, 0.4193, 0.625, 0.4204, 0.625, 0.4215, 0.625, 0.4226, 0.625, 0.4237, 0.625, 0.4247, 0.625, 0.4258, 0.625, 0.4267, 0.625, 0.4277, 0.625, 0.4286, 0.625, 0.4295, 0.625, 0.4303, 0.625, 0.4311, 0.625, 0.4318, 0.625, 0.4325, 0.625, 0.4332, 0.625, 0.4338, 0.625, 0.4343, 0.625, 0.4348, 0.625, 0.4353, 0.625, 0.4357, 0.625, 0.436, 0.625, 0.4364, 0.625, 0.4366, 0.625, 0.4369, 0.625, 0.4371, 0.625, 0.4372, 0.625, 0.4373, 0.625, 0.4374, 0.625, 0.4375, 0.625, 0.4375, 0.625, 0.4375, 0.625, 0.4687, 0.5, 0.4375, 0.625, 0.8125, 0.625, 0.8125, 0.625, 0.8125, 0.625, 0.8125, 0.625, 0.8125, 0.625, 0.8125, 0.625, 0.8125, 0.625, 0.8125, 0.625, 0.8125, 0.625, 0.8125, 0.625, 0.8125, 0.625, 0.8125, 0.625, 0.8125, 0.625, 0.8125, 0.625, 0.8125, 0.625, 0.8125, 0.625, 0.8125, 0.625, 0.8125, 0.625, 0.8125, 0.625, 0.8125, 0.625, 0.8125, 0.625, 0.8125, 0.625, 0.8125, 0.625, 0.8125, 0.625, 0.8125, 0.625, 0.8125, 0.625, 0.8125, 0.625, 0.8125, 0.625, 0.8125, 0.625, 0.8125, 0.625, 0.8125, 0.625, 0.8125, 0.625, 0.8125, 0.625, 0.8125, 0.625, 0.8125, 0.625, 0.8125, 0.625, 0.8125, 0.625, 0.8125, 0.625, 0.8125, 0.625, 0.8125, 0.625, 0.8125, 0.625, 0.8125, 0.625, 0.8125, 0.5, 0.8125, 0.625, 0.7813, 0.625, 0.4062, 0.625, 0.8438, 0.625, 0.8425, 0.625, 0.4075, 0.625, 0.4075, 0.625, 0.8425, 0.625, 0.8413, 0.625, 0.4087, 0.625, 0.4087, 0.625, 0.8413, 0.625, 0.8401, 0.625, 0.4099, 0.625, 0.4099, 0.625, 0.8401, 0.625, 0.8389, 0.625, 0.4111, 0.625, 0.4111, 0.625, 0.8389, 0.625, 0.8377, 0.625, 0.4123, 0.625, 0.4123, 0.625, 0.8377, 0.625, 0.8366, 0.625, 0.4134, 0.625, 0.4134, 0.625, 0.8366, 0.625, 0.8354, 0.625, 0.4146, 0.625, 0.4146, 0.625, 0.8354, 0.625, 0.8342, 0.625, 0.4158, 0.625, 0.4158, 0.625, 0.8342, 0.625, 0.833, 0.625, 0.417, 0.625, 0.417, 0.625, 0.833, 0.625, 0.8319, 0.625, 0.4181, 0.625, 0.4181, 0.625, 0.8319, 0.625, 0.8307, 0.625, 0.4193, 0.625, 0.4193, 0.625, 0.8307, 0.625, 0.8296, 0.625, 0.4204, 0.625, 0.4204, 0.625, 0.8296, 0.625, 0.8285, 0.625, 0.4215, 0.625, 0.4215, 0.625, 0.8285, 0.625, 0.8274, 0.625, 0.4226, 0.625, 0.4226, 0.625, 0.8274, 0.625, 0.8263, 0.625, 0.4237, 0.625, 0.4237, 0.625, 0.8263, 0.625, 0.8253, 0.625, 0.4247, 0.625, 0.4247, 0.625, 0.8253, 0.625, 0.8242, 0.625, 0.4258, 0.625, 0.4258, 0.625, 0.8242, 0.625, 0.8233, 0.625, 0.4267, 0.625, 0.4267, 0.625, 0.8233, 0.625, 0.8223, 0.625, 0.4277, 0.625, 0.4277, 0.625, 0.8223, 0.625, 0.8214, 0.625, 0.4286, 0.625, 0.4286, 0.625, 0.8214, 0.625, 0.8125, 0.625, 0.4375, 0.625, 0.4375, 0.625, 0.8125, 0.625, 0.8125, 0.625, 0.4375, 0.625, 0.4375, 0.625, 0.8125, 0.625, 0.8125, 0.625, 0.4375, 0.625, 0.4375, 0.625, 0.8125, 0.625, 0.8125, 0.625, 0.4375, 0.625, 0.4375, 0.625, 0.8125, 0.625, 0.8125, 0.625, 0.4375, 0.625, 0.4375, 0.625, 0.8125, 0.625, 0.8125, 0.625, 0.4375, 0.625, 0.4375, 0.625, 0.8125, 0.625, 0.8125, 0.625, 0.4375, 0.625, 0.4375, 0.625, 0.8125, 0.625, 0.8125, 0.625, 0.4375, 0.625, 0.4375, 0.625, 0.8125, 0.625, 0.8125, 0.625, 0.4375, 0.625, 0.4375, 0.625, 0.8125, 0.625, 0.8125, 0.625, 0.4375, 0.625, 0.4375, 0.625, 0.8125, 0.625, 0.8125, 0.625, 0.4375, 0.625, 0.4375, 0.625, 0.8125, 0.625, 0.8125, 0.625, 0.4375, 0.625, 0.4375, 0.625, 0.8125, 0.625, 0.8125, 0.625, 0.4375, 0.625, 0.4375, 0.625, 0.8125, 0.625, 0.8125, 0.625, 0.4375, 0.625, 0.4375, 0.625, 0.8125, 0.625, 0.8125, 0.625, 0.4375, 0.625, 0.4375, 0.625, 0.8125, 0.625, 0.8125, 0.625, 0.4375, 0.625, 0.4375, 0.625, 0.8125, 0.625, 0.8125, 0.625, 0.4375, 0.625, 0.4375, 0.625, 0.8125, 0.625, 0.8125, 0.625, 0.4375, 0.625, 0.4375, 0.625, 0.8125, 0.625, 0.8125, 0.625, 0.4375, 0.625, 0.4375, 0.625, 0.8125, 0.625, 0.8125, 0.625, 0.4375, 0.625, 0.4375, 0.625, 0.8125, 0.625, 0.8125, 0.625, 0.4375, 0.625, 0.4375, 0.625, 0.8125, 0.625, 0.8125, 0.625, 0.4375, 0.625, 0.8438, 0.625, 0.4062, 0.625, 0.4062, 0.625, 0.8438, 0.25, 0.5, 0.2656, 0.5, 0.2656, 0.75, 0.25, 0.75, 0.375, 0.375, 0.5, 0.375, 0.5, 0.3906, 0.375, 0.3906, 0.375, 0.8438, 0.5, 0.8438, 0.5, 0.8594, 0.375, 0.8594, 0.625, 0.8438, 0.625, 0.4062, 0.625, 0.3906, 0.625, 0.8594, 0.5, 0.8438, 0.625, 0.8438, 0.625, 0.8594, 0.5, 0.8594, 0.3125, 0.125, 0.3127, 0.1251, 0.5, 0.375, 0.5, 0.375, 0.375, 0.375, 0.375, 0.375, 0.3606, 0.3606, 0.3463, 0.3462, 0.3321, 0.3319, 0.3181, 0.3176, 0.3043, 0.3034, 0.2907, 0.2893, 0.2773, 0.2753, 0.2642, 0.2615, 0.2515, 0.2478, 0.2391, 0.2345, 0.2272, 0.2214, 0.2159, 0.2086, 0.2051, 0.1962, 0.1949, 0.1842, 0.1854, 0.1727, 0.1767, 0.1617, 0.1687, 0.1513, 0.1615, 0.1414, 0.1551, 0.1322, 0.1497, 0.1236, 0.07728, 0.04796, 0.1986, 0.09452, 0.2138, 0.09876, 0.2301, 0.1035, 0.2473, 0.1088, 0.2653, 0.1146, 0.2843, 0.1209, 0.304, 0.1276, 0.3244, 0.1347, 0.3455, 0.1422, 0.3671, 0.1501, 0.3892, 0.1582, 0.4118, 0.1666, 0.4347, 0.1753, 0.4579, 0.1842, 0.4814, 0.1933, 0.5051, 0.2025, 0.5289, 0.2118, 0.5529, 0.2213, 0.5769, 0.2308, 0.6009, 0.2404, 0.625, 0.25, 0.625, 0.25, 0.625, 1.0, 0.625, 0.9375, 0.625, 0.9375, 0.625, 1.0, 0.625, 0.25, 0.625, 0.0, 0.625, 0.0, 0.625, 0.25, 0.0, 0.0, 0.625, 0.875, 0.625, 0.875, 0.0, 0.0, 0.3125, 0.125, 0.625, 0.25, 0.625, 0.25, 0.3125, 0.125, 0.0, 0.0, 0.625, 0.875, 0.625, 0.875, 0.0, 0.0, 0.625, 0.875, 0.6862, 0.9168, 0.6832, 0.9131, 0.6806, 0.9098, 0.6784, 0.9072, 0.6768, 0.9053, 0.6759, 0.9044, 0.6758, 0.9048, 0.6766, 0.9066, 0.6784, 0.9103, 0.6815, 0.9162, 0.6858, 0.9243, 0.6913, 0.9348, 0.6982, 0.9474, 0.7061, 0.9619, 0.7152, 0.978, 0.7251, 0.9954, 0.7359, 1.014, 0.7473, 1.033, 0.7594, 1.052, 0.7721, 1.072, 0.625, 0.875, 0.625, 0.875, 0.625, 0.875, 0.625, 0.875, 0.625, 0.875, 0.625, 0.875, 0.625, 0.875, 0.625, 0.875, 0.625, 0.875, 0.625, 0.875, 0.625, 0.875, 0.625, 0.875, 0.625, 0.875, 0.625, 0.875, 0.625, 0.875, 0.625, 0.875, 0.625, 0.875, 0.625, 0.875, 0.625, 0.875, 0.625, 0.875, 0.625, 0.875, 0.625, 0.875, 0.625, 0.9375, 0.5, 0.875, 0.625, 0.375, 0.6634, 0.2697, 0.6523, 0.2685, 0.6413, 0.2674, 0.6303, 0.2665, 0.6194, 0.2657, 0.6085, 0.2651, 0.5977, 0.2647, 0.587, 0.2645, 0.5764, 0.2644, 0.566, 0.2645, 0.5556, 0.2648, 0.5454, 0.2653, 0.5354, 0.266, 0.5256, 0.2669, 0.516, 0.2681, 0.5068, 0.2695, 0.498, 0.2712, 0.4897, 0.2732, 0.482, 0.2756, 0.4753, 0.2786, 0.625, 0.375, 0.625, 0.375, 0.625, 0.375, 0.625, 0.375, 0.625, 0.375, 0.625, 0.375, 0.625, 0.375, 0.625, 0.375, 0.625, 0.375, 0.625, 0.375, 0.625, 0.375, 0.625, 0.375, 0.625, 0.375, 0.625, 0.375, 0.625, 0.375, 0.625, 0.375, 0.625, 0.375, 0.625, 0.375, 0.625, 0.375, 0.625, 0.375, 0.625, 0.375, 0.625, 0.375, 0.5, 0.375, 0.3127, 0.1251, 0.625, 0.8594, 0.625, 0.3906, 0.625, 0.39, 0.625, 0.86, 0.625, 0.86, 0.625, 0.39, 0.625, 0.3894, 0.625, 0.8606, 0.625, 0.8606, 0.625, 0.3894, 0.625, 0.3888, 0.625, 0.8612, 0.625, 0.8612, 0.625, 0.3888, 0.625, 0.3882, 0.625, 0.8618, 0.625, 0.8618, 0.625, 0.3882, 0.625, 0.3876, 0.625, 0.8624, 0.625, 0.8624, 0.625, 0.3876, 0.625, 0.387, 0.625, 0.863, 0.625, 0.863, 0.625, 0.387, 0.625, 0.3864, 0.625, 0.8636, 0.625, 0.8636, 0.625, 0.3864, 0.625, 0.3858, 0.625, 0.8642, 0.625, 0.8642, 0.625, 0.3858, 0.625, 0.3853, 0.625, 0.8647, 0.625, 0.8647, 0.625, 0.3853, 0.625, 0.3847, 0.625, 0.8653, 0.625, 0.8653, 0.625, 0.3847, 0.625, 0.3841, 0.625, 0.8659, 0.625, 0.8659, 0.625, 0.3841, 0.625, 0.3835, 0.625, 0.8665, 0.625, 0.8665, 0.625, 0.3835, 0.625, 0.383, 0.625, 0.867, 0.625, 0.867, 0.625, 0.383, 0.625, 0.3824, 0.625, 0.8676, 0.625, 0.8676, 0.625, 0.3824, 0.625, 0.3819, 0.625, 0.8681, 0.625, 0.8681, 0.625, 0.3819, 0.625, 0.3814, 0.625, 0.8686, 0.625, 0.8686, 0.625, 0.3814, 0.625, 0.3809, 0.625, 0.8691, 0.625, 0.8691, 0.625, 0.3809, 0.625, 0.3804, 0.625, 0.8696, 0.625, 0.8696, 0.625, 0.3804, 0.625, 0.3799, 0.625, 0.8701, 0.625, 0.8701, 0.625, 0.3799, 0.625, 0.3795, 0.625, 0.8705, 0.625, 0.8705, 0.625, 0.3795, 0.625, 0.375, 0.625, 0.875, 0.625, 0.875, 0.0, 0.0, 0.0, 0.0, 0.625, 0.875, 0.625, 0.875, 0.0, 0.0, 0.0, 0.0, 0.625, 0.875, 0.625, 0.875, 0.0, 0.0, 0.0, 0.0, 0.625, 0.875, 0.625, 0.875, 0.0, 0.0, 0.0, 0.0, 0.625, 0.875, 0.625, 0.875, 0.0, 0.0, 0.0, 0.0, 0.625, 0.875, 0.625, 0.875, 0.0, 0.0, 0.0, 0.0, 0.625, 0.875, 0.625, 0.875, 0.0, 0.0, 0.0, 0.0, 0.625, 0.875, 0.625, 0.875, 0.0, 0.0, 0.0, 0.0, 0.625, 0.875, 0.625, 0.875, 0.0, 0.0, 0.0, 0.0, 0.625, 0.875, 0.625, 0.875, 0.0, 0.0, 0.0, 0.0, 0.625, 0.875, 0.625, 0.875, 0.0, 0.0, 0.0, 0.0, 0.625, 0.875, 0.625, 0.875, 0.0, 0.0, 0.0, 0.0, 0.625, 0.875, 0.625, 0.875, 0.0, 0.0, 0.0, 0.0, 0.625, 0.875, 0.625, 0.875, 0.0, 0.0, 0.0, 0.0, 0.625, 0.875, 0.625, 0.875, 0.0, 0.0, 0.0, 0.0, 0.625, 0.875, 0.625, 0.875, 0.0, 0.0, 0.0, 0.0, 0.625, 0.875, 0.625, 0.875, 0.0, 0.0, 0.0, 0.0, 0.625, 0.875, 0.625, 0.875, 0.0, 0.0, 0.0, 0.0, 0.625, 0.875, 0.625, 0.875, 0.0, 0.0, 0.0, 0.0, 0.625, 0.875, 0.625, 0.875, 0.0, 0.0, 0.0, 0.0, 0.625, 0.875, 0.625, 0.875, 0.0, 0.0, 0.0, 0.0, 0.625, 0.875, 0.625, 0.8594, 0.625, 0.3906, 0.625, 0.3906, 0.625, 0.8594])
me_cube_003.materials.append(mat_material_003)
me_cube_003.use_mirror_vertex_groups = False
me_cube_003.update()
me_cube_004 = bpy.data.meshes.new('Cube.004')
me_cube_004.from_pydata([(-0.7536, -1.0, -40.0), (-0.7536, -1.0, 1.0), (-0.7536, 0.3296, -40.0), (-0.7536, 0.3296, 1.0), (0.7536, -1.0, -40.0), (0.7536, -1.0, 1.0), (0.7536, 0.3296, -40.0), (0.7536, 0.3296, 1.0)], [], [(0, 1, 3, 2), (2, 3, 7, 6), (6, 7, 5, 4), (4, 5, 1, 0), (2, 6, 4, 0), (7, 3, 1, 5)])
_uv = me_cube_004.uv_layers.new(name='UVMap')
_uv.uv.foreach_set('vector', [0.375, 0.0, 0.625, 0.0, 0.625, 0.25, 0.375, 0.25, 0.375, 0.25, 0.625, 0.25, 0.625, 0.5, 0.375, 0.5, 0.375, 0.5, 0.625, 0.5, 0.625, 0.75, 0.375, 0.75, 0.375, 0.75, 0.625, 0.75, 0.625, 1.0, 0.375, 1.0, 0.125, 0.5, 0.375, 0.5, 0.375, 0.75, 0.125, 0.75, 0.625, 0.5, 0.875, 0.5, 0.875, 0.75, 0.625, 0.75])
me_cube_004.update()
me_cube_007 = bpy.data.meshes.new('Cube.007')
me_cube_007.from_pydata([(-1.0, -1.0, -40.0), (-1.0, -1.0, -38.01), (-1.0, 0.3296, -40.0), (-1.0, 0.3296, -38.01), (1.0, -1.0, -40.0), (1.0, -1.0, -38.01), (1.0, 0.3296, -40.0), (1.0, 0.3296, -38.01)], [], [(0, 1, 3, 2), (2, 3, 7, 6), (6, 7, 5, 4), (4, 5, 1, 0), (2, 6, 4, 0), (7, 3, 1, 5)])
_uv = me_cube_007.uv_layers.new(name='UVMap')
_uv.uv.foreach_set('vector', [0.375, 0.0, 0.625, 0.0, 0.625, 0.25, 0.375, 0.25, 0.375, 0.25, 0.625, 0.25, 0.625, 0.5, 0.375, 0.5, 0.375, 0.5, 0.625, 0.5, 0.625, 0.75, 0.375, 0.75, 0.375, 0.75, 0.625, 0.75, 0.625, 1.0, 0.375, 1.0, 0.125, 0.5, 0.375, 0.5, 0.375, 0.75, 0.125, 0.75, 0.625, 0.5, 0.875, 0.5, 0.875, 0.75, 0.625, 0.75])
me_cube_007.update()

# ---- objects
ob_halterinne = bpy.data.objects.new('Halterinne', me_cube_003)
ob_cube = bpy.data.objects.new('Cube', me_cube_004)
ob_cube_002 = bpy.data.objects.new('Cube.002', me_cube_007)

# ---- transforms, parenting, visibility, modifiers, constraints
ob_halterinne.location = (0.0, -7.5, 0.0)
ob_halterinne.scale = (14.77, 22.5, 1.5)
ob_halterinne.lock_rotations_4d = False
ob_halterinne.empty_display_type = 'ARROWS'
ob_halterinne.lineart.crease_threshold = 0.0
ob_cube.location = (0.0, -7.5, 0.0)
ob_cube.scale = (7.5, 22.5, 1.5)
ob_cube_002.location = (0.0, -7.5, 0.0)
ob_cube_002.scale = (17.6, 22.5, 1.5)

# ---- collection membership
col_collection.objects.link(ob_halterinne)
col_collection.objects.link(ob_cube)
col_collection.objects.link(ob_cube_002)

# ---- scene / render settings (as saved in the file)
scene.frame_start = 1; scene.frame_end = 250; scene.frame_set(1)
scene.render.engine = 'BLENDER_EEVEE_NEXT'
scene.cycles.sampling_pattern = 'TABULATED_SOBOL'
scene.view_settings.view_transform = 'Filmic'
bpy.context.view_layer.update()

# ---- added for rendering (the .blend has no active camera and no usable light): camera, sun
cam_auto = bpy.data.cameras.new('AutoCamera')
cam_auto.lens = 50.0
cam_auto.sensor_width = 36.0
cam_auto.clip_end = 1451.12
ob_auto_camera = bpy.data.objects.new('AutoCamera', cam_auto)
scene.collection.objects.link(ob_auto_camera)
ob_auto_camera.location = (82.6853, -114.264, 44.3982)
ob_auto_camera.rotation_euler = (1.09748, -7.21219e-08, 0.694738)
scene.camera = ob_auto_camera
light_auto_sun = bpy.data.lights.new('AutoSun', 'SUN')
light_auto_sun.energy = 3.0
light_auto_sun.angle = 0.0523599
ob_auto_sun = bpy.data.objects.new('AutoSun', light_auto_sun)
scene.collection.objects.link(ob_auto_sun)
ob_auto_sun.rotation_euler = (0.872665, 0.174533, 0.523599)
bpy.context.view_layer.update()
